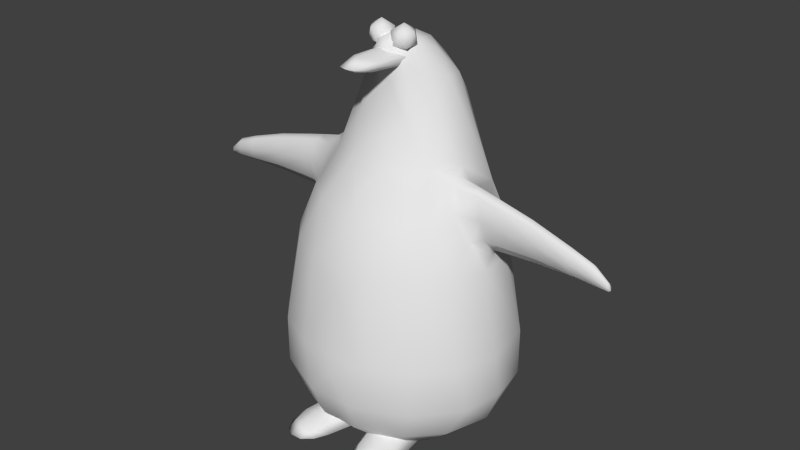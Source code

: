 # Source: penguin.blend  (saved by Blender 2.59.0; exported with 4.5.12 LTS)
import bpy
from mathutils import Matrix  # noqa: F401  (used for matrix-valued properties, if any)

bpy.ops.wm.read_factory_settings(use_empty=True)
scene = bpy.context.scene
scene.name = 'Scene'

# ---- collections
col_collection_1 = bpy.data.collections.new('Collection 1'); scene.collection.children.link(col_collection_1)

# ---- materials (node trees are filled in below, after node groups)
mat_material_001 = bpy.data.materials.new('Material.001')
mat_material_001.alpha_threshold = 0.0
mat_material_001.use_transparent_shadow = False
mat_material_001.roughness = 0.5
mat_material_001.line_color = (0.0, 0.0, 0.0, 1.0)

# ---- material node trees

# ---- world
world_world = bpy.data.worlds.new('World'); scene.world = world_world
world_world.color = (0.05088, 0.05088, 0.05088)
world_world.use_sun_shadow = False
world_world.sun_shadow_jitter_overblur = 0.0
world_world.cycles.sampling_method = 'MANUAL'
world_world.cycles.sample_map_resolution = 256

# ---- meshes
me_cube_004 = bpy.data.meshes.new('Cube.004')
me_cube_004.from_pydata([(0.2462, -0.7622, -0.0001494), (-0.2462, -0.7622, -0.0001491), (0.4002, -0.7269, -0.0001093), (-0.4002, -0.7269, -0.0001089), (0.3309, -0.7658, -0.0001494), (-0.3309, -0.7658, -0.0001491), (0.4501, -0.6302, -0.0001093), (-0.4501, -0.6302, -0.0001089), (0.1711, -0.6967, -0.0001494), (-0.1711, -0.6967, -0.0001491), (0.1256, -0.5989, -0.001052), (-0.1256, -0.5989, -0.001052), (0.02437, -0.09475, -0.0004323), (0.3869, -0.002325, -0.0003698), (0.4586, -0.524, -0.001002), (-2.235e-08, -0.4031, 0.0007792), (0.0, 0.125, 0.0005333), (-0.3607, 0.4987, 0.0007793), (0.5436, 0.2508, 0.0007793), (-0.5663, 0.1015, -1.393e-08), (0.5663, 0.1015, 1.393e-08), (0.5438, -0.04743, 0.0007793), (0.4711, -0.183, 1.393e-08), (-0.361, -0.2955, 0.0007793), (0.361, -0.2955, 0.0007793), (-0.166, -0.39, 0.0007793), (0.166, -0.39, 0.0007793), (-1.118e-08, 0.006571, 2.843), (0.09275, -0.3751, 2.783), (0.06576, -0.286, 2.735), (0.1053, -0.2596, 2.806), (-0.1401, 0.008135, 2.786), (-8.498e-09, 0.006571, 2.676), (-1.49e-08, -0.3632, 2.737), (-0.06576, -0.286, 2.735), (0.06227, -0.4382, 2.786), (0.09719, 0.00796, 2.718), (-0.09719, 0.00796, 2.718), (-1.49e-08, -0.4643, 2.789), (-0.09275, -0.3751, 2.783), (-7.451e-09, -0.3518, 2.837), (-0.1053, -0.2596, 2.806), (0.1301, -0.2402, 2.783), (-0.06019, -0.442, 2.786), (-0.1301, -0.2402, 2.783), (0.1401, 0.008135, 2.786), (-0.4586, -0.524, -0.001001), (-0.3869, -0.002325, -0.0003695), (-0.1793, -0.04898, 0.1309), (0.1793, -0.04898, 0.1309), (-0.2905, -0.5618, 0.1013), (0.2905, -0.5618, 0.1013), (-0.3978, -0.5377, 0.0679), (0.3978, -0.5377, 0.0679), (-0.3118, -0.0192, 0.08974), (0.3118, -0.0192, 0.08974), (-0.1775, -0.5872, 0.06967), (0.1775, -0.5872, 0.06967), (-0.03973, -0.08035, 0.09193), (0.03973, -0.08035, 0.09193), (-0.02437, -0.09475, -0.0004324), (-0.2248, -0.6998, 0.03985), (0.2248, -0.6998, 0.03985), (-0.3895, -0.6548, 0.04054), (0.3895, -0.6548, 0.04054), (-0.3147, -0.6853, 0.07053), (0.3147, -0.6853, 0.07053), (0.3188, 0.02945, 2.451), (-0.3188, 0.02945, 2.451), (0.1899, -0.1047, 2.366), (-0.1899, -0.1047, 2.366), (0.1745, -0.02288, 2.718), (-0.1745, -0.02288, 2.718), (0.8857, 0.02289, 0.7904), (-0.8857, 0.02289, 0.7904), (0.7852, -0.2778, 0.7904), (-0.7852, -0.2778, 0.7904), (0.6847, -0.2275, 1.429), (-0.6847, -0.2275, 1.429), (0.1368, -0.6081, 0.2034), (-0.1368, -0.6081, 0.2034), (0.4912, -0.4593, 0.2045), (-0.4912, -0.4593, 0.2045), (0.5653, -0.5208, 0.7904), (-0.5653, -0.5208, 0.7904), (0.2595, -0.669, 0.7904), (-0.2595, -0.669, 0.7904), (0.2279, -0.5687, 1.43), (-0.2279, -0.5687, 1.43), (0.772, 0.03439, 1.426), (-0.772, 0.03439, 1.426), (0.6907, -0.2467, 0.2045), (-0.6907, -0.2467, 0.2045), (-0.4711, -0.183, -1.393e-08), (-0.5438, -0.04743, 0.0007793), (0.7957, 0.08361, 0.2034), (-0.7957, 0.08361, 0.2034), (0.4937, -0.4392, 1.43), (-0.4937, -0.4392, 1.43), (-0.5436, 0.2508, 0.0007793), (0.7038, 0.4276, 0.2045), (-0.7038, 0.4276, 0.2045), (0.4711, 0.386, 1.393e-08), (-0.4711, 0.386, -1.393e-08), (0.5126, 0.6464, 0.2045), (-0.5126, 0.6464, 0.2045), (0.3607, 0.4987, 0.0007793), (0.1847, 0.03986, 2.815), (-0.1847, 0.03986, 2.815), (0.03186, -0.1227, 2.847), (-0.03186, -0.1227, 2.847), (0.2436, 0.7823, 0.2045), (-0.2436, 0.7823, 0.2045), (0.2175, 0.5746, 1.393e-08), (-0.2175, 0.5746, -1.393e-08), (0.0, 0.6117, 0.0007793), (0.3119, -0.3862, 1.781), (-0.3119, -0.3862, 1.781), (0.509, -0.2382, 1.781), (-0.509, -0.2382, 1.781), (0.5648, 0.7242, 0.7904), (-0.5648, 0.7242, 0.7904), (0.6008, 0.549, 1.413), (-0.6008, 0.549, 1.413), (0.4262, 0.625, 1.684), (-0.4262, 0.625, 1.684), (0.3985, -0.09655, 2.072), (-0.3985, -0.09655, 2.072), (0.1507, -0.2474, 2.084), (-0.1507, -0.2474, 2.084), (0.8283, 0.4125, 0.7929), (-0.8283, 0.4125, 0.7929), (0.7425, 0.3068, 1.422), (-0.7425, 0.3068, 1.422), (0.2497, 0.4763, 2.464), (-0.2497, 0.4763, 2.464), (0.2839, 0.3431, 2.622), (-0.2839, 0.3431, 2.622), (0.0938, 0.4256, 2.71), (-0.0938, 0.4256, 2.71), (0.5458, 0.399, 1.893), (-0.5458, 0.399, 1.893), (0.5069, 0.1079, 2.08), (-0.5069, 0.1079, 2.08), (0.3183, 0.1917, 2.636), (-0.3183, 0.1917, 2.636), (0.03997, 0.5573, 2.487), (-0.03997, 0.5573, 2.487), (0.2136, 0.2054, 2.796), (-0.2136, 0.2054, 2.796), (0.1499, 0.1055, 2.878), (-0.1499, 0.1055, 2.878), (0.4999, 0.7751, 0.4431), (-0.4999, 0.7751, 0.4431), (0.8289, 0.4105, 0.4431), (-0.8289, 0.4105, 0.4431), (0.8855, 0.1015, 0.4447), (-0.8855, 0.1015, 0.4447), (0.8276, -0.2103, 0.4431), (-0.8276, -0.2103, 0.4431), (0.5639, -0.5214, 0.4441), (-0.5639, -0.5214, 0.4441), (0.1742, -0.6943, 0.4431), (-0.1742, -0.6943, 0.4431), (0.1549, 0.6541, 2.053), (-0.1549, 0.6541, 2.053), (0.07143, 0.3029, 2.838), (-0.07143, 0.3029, 2.838), (0.348, 0.8497, 0.81), (-0.348, 0.8497, 0.81), (0.06888, -0.07368, 2.881), (-0.06888, -0.07368, 2.881), (0.1263, 0.8985, 0.8213), (-0.1263, 0.8985, 0.8213), (0.5213, 0.02688, 2.058), (-0.5213, 0.02688, 2.058), (0.6102, 0.09984, 1.958), (-0.6102, 0.09984, 1.958), (0.5516, -0.0407, 2.002), (-0.5516, -0.0407, 2.002), (1.686, 0.06484, 1.6), (-1.686, 0.06484, 1.6), (1.674, 0.08803, 1.615), (-1.674, 0.08803, 1.615), (1.674, 0.08753, 1.588), (-1.674, 0.08753, 1.588), (1.674, 0.05231, 1.595), (-1.674, 0.05231, 1.595), (1.672, 0.04233, 1.62), (-1.672, 0.04233, 1.62), (1.674, 0.07373, 1.579), (-1.674, 0.07373, 1.579), (1.672, 0.04563, 1.645), (-1.672, 0.04563, 1.645), (1.672, 0.05793, 1.652), (-1.672, 0.05793, 1.652), (1.673, 0.07121, 1.639), (-1.673, 0.07121, 1.639), (0.7711, 0.1107, 1.509), (-0.7711, 0.1107, 1.509), (0.7263, 0.2013, 1.561), (-0.7263, 0.2013, 1.561), (0.6621, -0.003998, 1.612), (-0.6621, -0.003998, 1.612), (0.6743, 0.1923, 1.769), (-0.6743, 0.1923, 1.769), (0.6908, 0.3635, 1.561), (-0.6908, 0.3635, 1.561), (0.6274, 0.3854, 1.769), (-0.6274, 0.3854, 1.769), (1.863e-09, -0.0888, 2.9), (-6.054e-09, -0.03005, 2.92), (1.49e-08, 0.1632, 2.918), (3.725e-09, 0.1631, 2.918), (-1.118e-08, -0.1245, 2.846), (0.0, 0.3124, 2.821), (0.0, -0.5991, 0.2037), (7.451e-09, 0.5513, 2.484), (5.588e-09, -0.08501, 2.689), (1.49e-08, -0.2359, 2.084), (3.725e-09, -0.1899, 2.223), (-2.98e-08, -0.6906, 0.7904), (0.0, -0.6164, 1.253), (-1.49e-08, -0.5879, 1.43), (-7.451e-09, -0.4906, 1.69), (-7.451e-09, -0.3793, 1.903), (2.98e-08, 0.8059, 0.2045), (1.63e-09, -0.01328, 2.924), (0.0, 0.6959, 1.931), (2.98e-08, 0.4191, 2.708), (-3.725e-08, -0.4443, 1.789), (2.98e-08, 0.9075, 0.8347), (-4.47e-08, -0.6851, 0.4434), (1.49e-08, 0.909, 0.4631), (-2.98e-08, -0.6977, 0.6501), (0.5807, -0.05884, 1.811), (-0.5807, -0.05884, 1.811), (1.129, 0.1387, 1.742), (-1.129, 0.1387, 1.742), (0.8488, 0.161, 1.772), (-0.8488, 0.161, 1.772), (0.8673, 0.1589, 1.616), (-0.8673, 0.1589, 1.616), (1.138, 0.1371, 1.622), (-1.138, 0.1371, 1.622), (1.127, 0.02493, 1.651), (-1.127, 0.02493, 1.651), (0.8445, 0.01291, 1.654), (-0.8445, 0.01291, 1.654), (0.8156, -0.02846, 1.804), (-0.8156, -0.02846, 1.804), (1.114, -0.006855, 1.766), (-1.114, -0.006854, 1.766), (1.138, 0.09316, 1.58), (-1.138, 0.09316, 1.58), (0.8686, 0.1017, 1.562), (-0.8686, 0.1017, 1.562), (0.8053, -0.01477, 1.948), (-0.8053, -0.01477, 1.948), (1.109, 0.003662, 1.877), (-1.109, 0.003662, 1.877), (1.11, 0.04283, 1.908), (-1.11, 0.04283, 1.908), (0.8059, 0.0362, 1.988), (-0.8059, 0.0362, 1.988), (0.8261, 0.09124, 1.915), (-0.8261, 0.09124, 1.915), (1.119, 0.08513, 1.852), (-1.119, 0.08513, 1.852), (1.4, 0.003662, 1.791), (-1.4, 0.003662, 1.791), (1.4, 0.04283, 1.813), (-1.4, 0.04283, 1.813), (1.416, 0.1371, 1.61), (-1.416, 0.1371, 1.61), (1.416, 0.09316, 1.581), (-1.416, 0.09316, 1.581), (1.405, 0.08513, 1.773), (-1.405, 0.08513, 1.773), (1.411, 0.1387, 1.695), (-1.411, 0.1387, 1.695), (1.402, -0.006855, 1.713), (-1.402, -0.006854, 1.713), (1.41, 0.02493, 1.631), (-1.41, 0.02494, 1.631), (1.569, 0.1191, 1.661), (-1.569, 0.1191, 1.661), (1.571, 0.118, 1.598), (-1.571, 0.118, 1.598), (1.569, 0.0355, 1.614), (-1.569, 0.0355, 1.614), (1.566, 0.01214, 1.674), (-1.566, 0.01214, 1.674), (1.571, 0.08566, 1.577), (-1.571, 0.08566, 1.577), (1.565, 0.01987, 1.731), (-1.565, 0.01987, 1.731), (1.565, 0.04866, 1.747), (-1.565, 0.04866, 1.747), (1.567, 0.07975, 1.718), (-1.567, 0.07975, 1.718), (0.6987, 0.0354, 2.014), (-0.6987, 0.0354, 2.014), (0.72, -0.01653, 1.971), (-0.72, -0.01653, 1.971), (0.7951, 0.1028, 1.555), (-0.7951, 0.1028, 1.555), (0.824, 0.1704, 1.596), (-0.824, 0.1704, 1.596), (0.7628, 0.1638, 1.772), (-0.7628, 0.1638, 1.772), (0.7301, 0.09198, 1.936), (-0.7301, 0.09198, 1.936), (0.7612, -0.02985, 1.804), (-0.7612, -0.02985, 1.804), (0.7781, 0.01178, 1.651), (-0.7781, 0.01178, 1.651), (-7.451e-09, -0.1196, 2.365), (0.09297, -2.608e-08, 2.802), (-0.09297, 1.49e-08, 2.802), (0.1629, 0.05082, 2.855), (0.06625, -0.08224, 2.855), (-0.06625, 0.08224, 2.855), (0.006503, -3.865e-08, 2.855), (-0.006503, -2.177e-08, 2.855), (0.06625, 0.08224, 2.855), (-0.06625, -0.08224, 2.855), (0.1629, -0.05082, 2.855), (-0.1629, -0.05082, 2.855), (-0.1629, 0.05082, 2.855), (-0.1197, 0.08224, 2.942), (-0.02302, 0.05082, 2.942), (0.02302, -0.05082, 2.942), (0.02302, 0.05082, 2.942), (-0.02302, -0.05082, 2.942), (0.1197, -0.08224, 2.942), (0.1197, 0.08224, 2.942), (-0.1197, -0.08224, 2.942), (0.1794, -1.49e-08, 2.942), (-0.1794, 3.725e-09, 2.942), (0.09297, -2.608e-08, 2.995), (-0.09297, 1.49e-08, 2.995)], [], [(8, 6, 4), (6, 2, 4), (4, 0, 8), (14, 6, 8, 10), (14, 10, 60, 13), (9, 1, 5), (9, 5, 7), (7, 5, 3), (46, 11, 9, 7), (46, 47, 12, 11), (25, 16, 15), (16, 26, 15), (16, 99, 103), (18, 16, 102), (16, 94, 19), (21, 16, 20), (16, 19, 99), (20, 16, 18), (16, 103, 17), (102, 16, 106), (16, 114, 115), (113, 16, 115), (16, 17, 114), (106, 16, 113), (16, 23, 93), (24, 16, 22), (16, 93, 94), (22, 16, 21), (16, 25, 23), (26, 16, 24), (27, 41, 40), (27, 31, 41), (27, 30, 45), (27, 40, 30), (32, 34, 37), (32, 33, 34), (29, 32, 36), (29, 33, 32), (41, 39, 43), (34, 44, 37), (36, 42, 29), (43, 38, 40), (28, 29, 42), (41, 43, 40), (34, 43, 39), (31, 44, 41), (40, 35, 30), (42, 45, 30), (35, 28, 30), (44, 31, 37), (45, 42, 36), (28, 35, 29), (44, 39, 41), (38, 35, 40), (28, 42, 30), (33, 43, 34), (34, 39, 44), (35, 33, 29), (33, 38, 43), (33, 35, 38), (48, 54, 52, 50), (53, 55, 49, 51), (46, 52, 54, 47), (55, 53, 14, 13), (48, 50, 56, 58), (57, 51, 49, 59), (58, 56, 11, 12), (10, 57, 59, 60), (11, 56, 61, 9), (62, 57, 10, 8), (56, 50, 65, 61), (66, 51, 57, 62), (52, 46, 7, 63), (6, 14, 53, 64), (50, 52, 63, 65), (64, 53, 51, 66), (65, 63, 3, 5), (2, 64, 66, 4), (63, 7, 3), (2, 6, 64), (61, 65, 5, 1), (62, 0, 4, 66), (9, 61, 1), (0, 62, 8), (67, 71, 69), (72, 68, 70), (73, 77, 75), (78, 74, 76), (26, 81, 79), (82, 25, 80), (26, 24, 81), (23, 25, 82), (83, 87, 85), (88, 84, 86), (73, 89, 77), (90, 74, 78), (24, 91, 81), (92, 23, 82), (24, 22, 91), (93, 23, 92), (22, 21, 91), (94, 93, 92), (21, 95, 91), (96, 94, 92), (75, 77, 97), (78, 76, 98), (21, 20, 95), (19, 94, 96), (20, 18, 95), (99, 19, 96), (18, 100, 95), (101, 99, 96), (18, 102, 100), (103, 99, 101), (102, 104, 100), (105, 103, 101), (102, 106, 104), (17, 103, 105), (107, 109, 71), (110, 108, 72), (75, 97, 83), (98, 76, 84), (106, 111, 104), (112, 17, 105), (106, 113, 111), (114, 17, 112), (113, 115, 111), (115, 114, 112), (97, 118, 116), (119, 98, 117), (120, 124, 122), (125, 121, 123), (126, 69, 128), (70, 127, 129), (130, 132, 89), (133, 131, 90), (130, 89, 73), (90, 131, 74), (83, 97, 87), (98, 84, 88), (69, 126, 67), (127, 70, 68), (134, 138, 136), (139, 135, 137), (140, 144, 142), (145, 141, 143), (146, 138, 134), (139, 147, 135), (148, 150, 107), (151, 149, 108), (130, 122, 132), (123, 131, 133), (111, 152, 104), (153, 112, 105), (124, 134, 136), (135, 125, 137), (104, 154, 100), (155, 105, 101), (104, 152, 154), (153, 105, 155), (100, 154, 95), (155, 101, 96), (95, 154, 156), (155, 96, 157), (122, 124, 140), (125, 123, 141), (95, 156, 158), (157, 96, 159), (95, 158, 91), (159, 96, 92), (91, 160, 81), (161, 92, 82), (91, 158, 160), (159, 92, 161), (140, 136, 144), (137, 141, 145), (81, 162, 79), (163, 82, 80), (81, 160, 162), (161, 82, 163), (144, 107, 71), (108, 145, 72), (126, 142, 67), (143, 127, 68), (160, 85, 162), (86, 161, 163), (160, 83, 85), (84, 161, 86), (144, 148, 107), (149, 145, 108), (158, 83, 160), (84, 159, 161), (158, 75, 83), (76, 159, 84), (120, 122, 130), (123, 121, 131), (158, 73, 75), (74, 159, 76), (156, 73, 158), (74, 157, 159), (97, 116, 87), (117, 98, 88), (154, 73, 156), (74, 155, 157), (154, 130, 73), (131, 155, 74), (164, 134, 124), (135, 165, 125), (152, 130, 154), (131, 153, 155), (152, 120, 130), (121, 153, 131), (144, 71, 67), (72, 145, 68), (109, 218, 71), (218, 110, 72), (166, 150, 148), (151, 167, 149), (152, 168, 120), (169, 153, 121), (150, 170, 107), (171, 151, 108), (164, 146, 134), (147, 165, 135), (136, 148, 144), (149, 137, 145), (142, 144, 67), (145, 143, 68), (107, 170, 109), (171, 108, 110), (118, 128, 116), (129, 119, 117), (168, 164, 124), (165, 169, 125), (77, 118, 97), (119, 78, 98), (69, 71, 218), (72, 70, 218), (118, 126, 128), (127, 119, 129), (124, 136, 140), (137, 125, 141), (172, 164, 168), (165, 173, 169), (138, 148, 136), (149, 139, 137), (138, 166, 148), (167, 139, 149), (168, 124, 120), (125, 169, 121), (174, 176, 142), (177, 175, 143), (174, 126, 178), (127, 175, 179), (142, 126, 174), (127, 143, 175), (180, 184, 182), (185, 181, 183), (180, 188, 186), (189, 181, 187), (180, 186, 190), (187, 181, 191), (180, 192, 188), (193, 181, 189), (180, 196, 194), (197, 181, 195), (180, 182, 196), (183, 181, 197), (180, 190, 184), (191, 181, 185), (180, 194, 192), (195, 181, 193), (198, 132, 200), (133, 199, 201), (198, 89, 132), (90, 199, 133), (202, 89, 198), (90, 203, 199), (202, 77, 89), (78, 203, 90), (204, 140, 176), (141, 205, 177), (176, 140, 142), (141, 177, 143), (200, 132, 206), (133, 201, 207), (132, 122, 206), (123, 133, 207), (208, 140, 204), (141, 209, 205), (170, 211, 210), (211, 171, 210), (215, 212, 166), (212, 215, 167), (128, 220, 219), (220, 129, 219), (85, 222, 221), (222, 86, 221), (87, 224, 223), (224, 88, 223), (128, 219, 225), (219, 129, 225), (226, 233, 111), (233, 226, 112), (213, 227, 150), (227, 213, 151), (231, 172, 233), (173, 231, 233), (162, 234, 232), (234, 163, 232), (235, 118, 77, 202), (78, 119, 236, 203), (178, 126, 118, 235), (119, 127, 179, 236), (237, 243, 241, 239), (242, 244, 238, 240), (245, 251, 249, 247), (250, 252, 246, 248), (253, 245, 247, 255), (248, 246, 254, 256), (251, 259, 257, 249), (258, 260, 252, 250), (261, 267, 265, 263), (266, 268, 262, 264), (267, 237, 239, 265), (240, 238, 268, 266), (243, 253, 255, 241), (256, 254, 244, 242), (259, 261, 263, 257), (264, 262, 260, 258), (269, 271, 261, 259), (262, 272, 270, 260), (273, 275, 253, 243), (254, 276, 274, 244), (277, 279, 237, 267), (238, 280, 278, 268), (271, 277, 267, 261), (268, 278, 272, 262), (281, 269, 259, 251), (260, 270, 282, 252), (275, 283, 245, 253), (246, 284, 276, 254), (283, 281, 251, 245), (252, 282, 284, 246), (279, 273, 243, 237), (244, 274, 280, 238), (285, 287, 273, 279), (274, 288, 286, 280), (289, 291, 281, 283), (282, 292, 290, 284), (293, 289, 283, 275), (284, 290, 294, 276), (291, 295, 269, 281), (270, 296, 292, 282), (297, 299, 277, 271), (278, 300, 298, 272), (299, 285, 279, 277), (280, 286, 300, 278), (287, 293, 275, 273), (276, 294, 288, 274), (295, 297, 271, 269), (272, 298, 296, 270), (192, 194, 297, 295), (298, 195, 193, 296), (184, 190, 293, 287), (294, 191, 185, 288), (196, 182, 285, 299), (286, 183, 197, 300), (194, 196, 299, 297), (300, 197, 195, 298), (188, 192, 295, 291), (296, 193, 189, 292), (190, 186, 289, 293), (290, 187, 191, 294), (186, 188, 291, 289), (292, 189, 187, 290), (182, 184, 287, 285), (288, 185, 183, 286), (301, 174, 178, 303), (179, 175, 302, 304), (263, 301, 303, 257), (304, 302, 264, 258), (305, 198, 200, 307), (201, 199, 306, 308), (255, 305, 307, 241), (308, 306, 256, 242), (309, 204, 176, 311), (177, 205, 310, 312), (239, 309, 311, 265), (312, 310, 240, 266), (311, 176, 174, 301), (175, 177, 312, 302), (265, 311, 301, 263), (302, 312, 266, 264), (303, 178, 235, 313), (236, 179, 304, 314), (257, 303, 313, 249), (314, 304, 258, 250), (315, 202, 198, 305), (199, 203, 316, 306), (247, 315, 305, 255), (306, 316, 248, 256), (313, 235, 202, 315), (203, 236, 314, 316), (249, 313, 315, 247), (316, 314, 250, 248), (307, 200, 204, 309), (205, 201, 308, 310), (241, 307, 309, 239), (310, 308, 242, 240), (208, 204, 200, 206), (201, 205, 209, 207), (208, 206, 122, 140), (123, 207, 209, 141), (26, 79, 216, 15), (216, 80, 25, 15), (164, 228, 217, 146), (217, 228, 165, 147), (172, 231, 228, 164), (228, 231, 173, 165), (210, 214, 109, 170), (110, 214, 210, 171), (150, 227, 211, 170), (211, 227, 151, 171), (152, 111, 233), (233, 112, 153), (233, 168, 152), (169, 233, 153), (150, 166, 212, 213), (212, 167, 151, 213), (168, 233, 172), (233, 169, 173), (138, 229, 215, 166), (215, 229, 139, 167), (162, 232, 216, 79), (216, 232, 163, 80), (218, 317, 69), (70, 317, 218), (115, 226, 111), (112, 226, 115), (85, 221, 234, 162), (234, 221, 86, 163), (69, 317, 220, 128), (220, 317, 70, 129), (87, 223, 222, 85), (222, 223, 88, 86), (116, 230, 224, 87), (224, 230, 117, 88), (138, 146, 217, 229), (217, 147, 139, 229), (128, 225, 230, 116), (230, 225, 129, 117), (218, 109, 214), (110, 218, 214), (325, 320, 318), (327, 321, 318), (329, 322, 319), (326, 328, 319), (320, 327, 318), (328, 329, 319), (322, 324, 319), (324, 326, 319), (321, 323, 318), (323, 325, 318), (338, 327, 320), (328, 339, 329), (325, 336, 320), (335, 321, 327), (326, 337, 328), (332, 323, 321), (331, 324, 322), (333, 325, 323), (334, 326, 324), (329, 330, 322), (337, 339, 328), (333, 336, 325), (330, 331, 322), (332, 333, 323), (331, 334, 324), (335, 332, 321), (334, 337, 326), (338, 335, 327), (336, 338, 320), (339, 330, 329), (341, 330, 339), (337, 341, 339), (333, 340, 336), (340, 332, 335), (332, 340, 333), (331, 341, 334), (341, 337, 334), (330, 341, 331), (338, 340, 335), (340, 338, 336)])
me_cube_004.polygons.foreach_set('use_smooth', [True] * 494)
_uv = me_cube_004.uv_layers.new(name='UVTex')
_uv.uv.foreach_set('vector', [0.5491, 0.08181, 0.627, 0.08182, 0.5937, 0.08181, 0.627, 0.08182, 0.613, 0.08182, 0.5937, 0.08181, 0.5937, 0.08181, 0.57, 0.08181, 0.5491, 0.08181, 0.6294, 0.08157, 0.627, 0.08182, 0.5491, 0.08181, 0.5363, 0.08156, 0.6294, 0.08157, 0.5363, 0.08156, 0.4944, 0.08173, 0.6093, 0.08175, 0.4535, 0.08181, 0.4325, 0.08181, 0.4088, 0.08181, 0.4535, 0.08181, 0.4088, 0.08181, 0.3755, 0.08182, 0.3755, 0.08182, 0.4088, 0.08181, 0.3895, 0.08182, 0.3732, 0.08157, 0.4662, 0.08156, 0.4535, 0.08181, 0.3755, 0.08182, 0.3732, 0.08157, 0.3932, 0.08175, 0.5081, 0.08173, 0.4662, 0.08156, 0.4549, 0.08207, 0.5013, 0.082, 0.5013, 0.08207, 0.5013, 0.082, 0.5476, 0.08207, 0.5013, 0.08207, 0.5013, 0.082, 0.3494, 0.08207, 0.3697, 0.08185, 0.6531, 0.08207, 0.5013, 0.082, 0.6328, 0.08185, 0.5013, 0.082, 0.3494, 0.08207, 0.3431, 0.08185, 0.6531, 0.08207, 0.5013, 0.082, 0.6594, 0.08185, 0.5013, 0.082, 0.3431, 0.08185, 0.3494, 0.08207, 0.6594, 0.08185, 0.5013, 0.082, 0.6531, 0.08207, 0.5013, 0.082, 0.3697, 0.08185, 0.4005, 0.08207, 0.6328, 0.08185, 0.5013, 0.082, 0.602, 0.08207, 0.5013, 0.082, 0.4405, 0.08185, 0.5013, 0.08207, 0.562, 0.08185, 0.5013, 0.082, 0.5013, 0.08207, 0.5013, 0.082, 0.4005, 0.08207, 0.4405, 0.08185, 0.602, 0.08207, 0.5013, 0.082, 0.562, 0.08185, 0.5013, 0.082, 0.4004, 0.08207, 0.3697, 0.08185, 0.6021, 0.08207, 0.5013, 0.082, 0.6328, 0.08185, 0.5013, 0.082, 0.3697, 0.08185, 0.3494, 0.08207, 0.6328, 0.08185, 0.5013, 0.082, 0.6531, 0.08207, 0.5013, 0.082, 0.4549, 0.08207, 0.4004, 0.08207, 0.5476, 0.08207, 0.5013, 0.082, 0.6021, 0.08207, 0.5013, 0.8759, 0.4718, 0.8657, 0.5013, 0.8742, 0.5013, 0.8759, 0.4621, 0.8601, 0.4718, 0.8657, 0.5013, 0.8759, 0.5307, 0.8657, 0.5404, 0.8601, 0.5013, 0.8759, 0.5013, 0.8742, 0.5307, 0.8657, 0.5013, 0.8292, 0.4829, 0.8458, 0.4741, 0.8411, 0.5013, 0.8292, 0.5013, 0.8464, 0.4829, 0.8458, 0.5196, 0.8458, 0.5013, 0.8292, 0.5284, 0.8411, 0.5196, 0.8458, 0.5013, 0.8464, 0.5013, 0.8292, 0.4718, 0.8657, 0.4753, 0.8591, 0.4844, 0.8601, 0.4829, 0.8458, 0.4649, 0.8591, 0.4741, 0.8411, 0.5284, 0.8411, 0.5376, 0.8591, 0.5196, 0.8458, 0.4844, 0.8601, 0.5013, 0.8609, 0.5013, 0.8742, 0.5272, 0.8591, 0.5196, 0.8458, 0.5376, 0.8591, 0.4718, 0.8657, 0.4844, 0.8601, 0.5013, 0.8742, 0.4829, 0.8458, 0.4844, 0.8601, 0.4753, 0.8591, 0.4621, 0.8601, 0.4649, 0.8591, 0.4718, 0.8657, 0.5013, 0.8742, 0.5186, 0.8602, 0.5307, 0.8657, 0.5376, 0.8591, 0.5404, 0.8601, 0.5307, 0.8657, 0.5186, 0.8602, 0.5272, 0.8591, 0.5307, 0.8657, 0.4649, 0.8591, 0.4621, 0.8601, 0.4741, 0.8411, 0.5404, 0.8601, 0.5376, 0.8591, 0.5284, 0.8411, 0.5272, 0.8591, 0.5186, 0.8602, 0.5196, 0.8458, 0.4649, 0.8591, 0.4753, 0.8591, 0.4718, 0.8657, 0.5013, 0.8609, 0.5186, 0.8602, 0.5013, 0.8742, 0.5272, 0.8591, 0.5376, 0.8591, 0.5307, 0.8657, 0.5013, 0.8464, 0.4844, 0.8601, 0.4829, 0.8458, 0.4829, 0.8458, 0.4753, 0.8591, 0.4649, 0.8591, 0.5186, 0.8602, 0.5013, 0.8464, 0.5196, 0.8458, 0.5013, 0.8464, 0.5013, 0.8609, 0.4844, 0.8601, 0.5013, 0.8464, 0.5186, 0.8602, 0.5013, 0.8609, 0.4512, 0.1184, 0.4142, 0.1069, 0.3901, 0.1008, 0.4201, 0.1101, 0.6124, 0.1008, 0.5883, 0.1069, 0.5513, 0.1184, 0.5824, 0.1101, 0.3732, 0.08157, 0.3901, 0.1008, 0.4142, 0.1069, 0.3932, 0.08175, 0.5883, 0.1069, 0.6124, 0.1008, 0.6294, 0.08157, 0.6093, 0.08175, 0.4512, 0.1184, 0.4201, 0.1101, 0.4517, 0.1013, 0.4902, 0.1075, 0.5508, 0.1013, 0.5824, 0.1101, 0.5513, 0.1184, 0.5123, 0.1075, 0.4902, 0.1075, 0.4517, 0.1013, 0.4662, 0.08156, 0.5081, 0.08173, 0.5363, 0.08156, 0.5508, 0.1013, 0.5123, 0.1075, 0.4944, 0.08173, 0.4662, 0.08156, 0.4517, 0.1013, 0.4385, 0.09298, 0.4535, 0.08181, 0.564, 0.09298, 0.5508, 0.1013, 0.5363, 0.08156, 0.5491, 0.08181, 0.4517, 0.1013, 0.4201, 0.1101, 0.4134, 0.1016, 0.4385, 0.09298, 0.5892, 0.1016, 0.5824, 0.1101, 0.5508, 0.1013, 0.564, 0.09298, 0.3901, 0.1008, 0.3732, 0.08157, 0.3755, 0.08182, 0.3925, 0.09317, 0.627, 0.08182, 0.6294, 0.08157, 0.6124, 0.1008, 0.61, 0.09317, 0.4201, 0.1101, 0.3901, 0.1008, 0.3925, 0.09317, 0.4134, 0.1016, 0.61, 0.09317, 0.6124, 0.1008, 0.5824, 0.1101, 0.5892, 0.1016, 0.4134, 0.1016, 0.3925, 0.09317, 0.3895, 0.08182, 0.4088, 0.08181, 0.613, 0.08182, 0.61, 0.09317, 0.5892, 0.1016, 0.5937, 0.08181, 0.3925, 0.09317, 0.3755, 0.08182, 0.3895, 0.08182, 0.613, 0.08182, 0.627, 0.08182, 0.61, 0.09317, 0.4385, 0.09298, 0.4134, 0.1016, 0.4088, 0.08181, 0.4325, 0.08181, 0.564, 0.09298, 0.57, 0.08181, 0.5937, 0.08181, 0.5892, 0.1016, 0.4535, 0.08181, 0.4385, 0.09298, 0.4325, 0.08181, 0.57, 0.08181, 0.564, 0.09298, 0.5491, 0.08181, 0.5903, 0.7665, 0.55, 0.8412, 0.5543, 0.7428, 0.4525, 0.8412, 0.4122, 0.7665, 0.4482, 0.7428, 0.7486, 0.3026, 0.6925, 0.4809, 0.7206, 0.3026, 0.31, 0.4809, 0.2539, 0.3026, 0.2819, 0.3026, 0.5476, 0.08207, 0.6385, 0.139, 0.5395, 0.1387, 0.3641, 0.139, 0.4549, 0.08207, 0.463, 0.1387, 0.5476, 0.08207, 0.6021, 0.08207, 0.6385, 0.139, 0.4004, 0.08207, 0.4549, 0.08207, 0.3641, 0.139, 0.6591, 0.3026, 0.5649, 0.4813, 0.5737, 0.3026, 0.4376, 0.4813, 0.3434, 0.3026, 0.4288, 0.3026, 0.7486, 0.3026, 0.7169, 0.4802, 0.6925, 0.4809, 0.2856, 0.4802, 0.2539, 0.3026, 0.31, 0.4809, 0.6021, 0.08207, 0.6942, 0.139, 0.6385, 0.139, 0.3083, 0.139, 0.4004, 0.08207, 0.3641, 0.139, 0.6021, 0.08207, 0.6328, 0.08185, 0.6942, 0.139, 0.3697, 0.08185, 0.4004, 0.08207, 0.3083, 0.139, 0.6328, 0.08185, 0.6531, 0.08207, 0.6942, 0.139, 0.3494, 0.08207, 0.3697, 0.08185, 0.3083, 0.139, 0.6531, 0.08207, 0.7235, 0.1387, 0.6942, 0.139, 0.279, 0.1387, 0.3494, 0.08207, 0.3083, 0.139, 0.7206, 0.3026, 0.6925, 0.4809, 0.6391, 0.4812, 0.31, 0.4809, 0.2819, 0.3026, 0.3634, 0.4812, 0.6531, 0.08207, 0.6594, 0.08185, 0.7235, 0.1387, 0.3431, 0.08185, 0.3494, 0.08207, 0.279, 0.1387, 0.6594, 0.08185, 0.6531, 0.08207, 0.7235, 0.1387, 0.3494, 0.08207, 0.3431, 0.08185, 0.279, 0.1387, 0.6531, 0.08207, 0.6978, 0.139, 0.7235, 0.1387, 0.3047, 0.139, 0.3494, 0.08207, 0.279, 0.1387, 0.6531, 0.08207, 0.6328, 0.08185, 0.6978, 0.139, 0.3697, 0.08185, 0.3494, 0.08207, 0.3047, 0.139, 0.6328, 0.08185, 0.6444, 0.139, 0.6978, 0.139, 0.3581, 0.139, 0.3697, 0.08185, 0.3047, 0.139, 0.6328, 0.08185, 0.602, 0.08207, 0.6444, 0.139, 0.4005, 0.08207, 0.3697, 0.08185, 0.3581, 0.139, 0.5528, 0.8681, 0.5102, 0.877, 0.55, 0.8412, 0.4924, 0.877, 0.4497, 0.8681, 0.4525, 0.8412, 0.7206, 0.3026, 0.6391, 0.4812, 0.6591, 0.3026, 0.3634, 0.4812, 0.2819, 0.3026, 0.3434, 0.3026, 0.602, 0.08207, 0.5693, 0.139, 0.6444, 0.139, 0.4332, 0.139, 0.4005, 0.08207, 0.3581, 0.139, 0.602, 0.08207, 0.562, 0.08185, 0.5693, 0.139, 0.4405, 0.08185, 0.4005, 0.08207, 0.4332, 0.139, 0.562, 0.08185, 0.5013, 0.08207, 0.5693, 0.139, 0.5013, 0.08207, 0.4405, 0.08185, 0.4332, 0.139, 0.6391, 0.4812, 0.6434, 0.5794, 0.5884, 0.5792, 0.3591, 0.5794, 0.3634, 0.4812, 0.4141, 0.5792, 0.659, 0.3026, 0.6203, 0.5521, 0.6691, 0.4766, 0.3822, 0.5521, 0.3435, 0.3026, 0.3334, 0.4766, 0.6126, 0.6605, 0.5543, 0.7428, 0.5433, 0.664, 0.4482, 0.7428, 0.39, 0.6605, 0.4592, 0.664, 0.7326, 0.3033, 0.7087, 0.479, 0.7169, 0.4802, 0.2939, 0.479, 0.2699, 0.3033, 0.2856, 0.4802, 0.7326, 0.3033, 0.7169, 0.4802, 0.7486, 0.3026, 0.2856, 0.4802, 0.2699, 0.3033, 0.2539, 0.3026, 0.6591, 0.3026, 0.6391, 0.4812, 0.5649, 0.4813, 0.3634, 0.4812, 0.3434, 0.3026, 0.4376, 0.4813, 0.5543, 0.7428, 0.6126, 0.6605, 0.5903, 0.7665, 0.39, 0.6605, 0.4482, 0.7428, 0.4122, 0.7665, 0.571, 0.7701, 0.5275, 0.8389, 0.5806, 0.8142, 0.4751, 0.8389, 0.4315, 0.7701, 0.422, 0.8142, 0.6537, 0.6107, 0.5902, 0.818, 0.6428, 0.6629, 0.4124, 0.818, 0.3488, 0.6107, 0.3597, 0.6629, 0.5124, 0.7766, 0.5275, 0.8389, 0.571, 0.7701, 0.4751, 0.8389, 0.4901, 0.7766, 0.4315, 0.7701, 0.5609, 0.8627, 0.5431, 0.8857, 0.5528, 0.8681, 0.4594, 0.8857, 0.4416, 0.8627, 0.4497, 0.8681, 0.7326, 0.3033, 0.6691, 0.4766, 0.7087, 0.479, 0.3334, 0.4766, 0.2699, 0.3033, 0.2939, 0.479, 0.5693, 0.139, 0.6409, 0.2056, 0.6444, 0.139, 0.3616, 0.2056, 0.4332, 0.139, 0.3581, 0.139, 0.6203, 0.5521, 0.571, 0.7701, 0.5806, 0.8142, 0.4315, 0.7701, 0.3822, 0.5521, 0.422, 0.8142, 0.6444, 0.139, 0.7328, 0.2056, 0.6978, 0.139, 0.2697, 0.2056, 0.3581, 0.139, 0.3047, 0.139, 0.6444, 0.139, 0.6409, 0.2056, 0.7328, 0.2056, 0.3616, 0.2056, 0.3581, 0.139, 0.2697, 0.2056, 0.6978, 0.139, 0.7328, 0.2056, 0.7235, 0.1387, 0.2697, 0.2056, 0.3047, 0.139, 0.279, 0.1387, 0.7235, 0.1387, 0.7328, 0.2056, 0.7486, 0.2061, 0.2697, 0.2056, 0.279, 0.1387, 0.2539, 0.2061, 0.6691, 0.4766, 0.6203, 0.5521, 0.6537, 0.6107, 0.3822, 0.5521, 0.3334, 0.4766, 0.3488, 0.6107, 0.7235, 0.1387, 0.7486, 0.2061, 0.7324, 0.2056, 0.2539, 0.2061, 0.279, 0.1387, 0.2701, 0.2056, 0.7235, 0.1387, 0.7324, 0.2056, 0.6942, 0.139, 0.2701, 0.2056, 0.279, 0.1387, 0.3083, 0.139, 0.6942, 0.139, 0.6588, 0.2059, 0.6385, 0.139, 0.3437, 0.2059, 0.3083, 0.139, 0.3641, 0.139, 0.6942, 0.139, 0.7324, 0.2056, 0.6588, 0.2059, 0.2701, 0.2056, 0.3083, 0.139, 0.3437, 0.2059, 0.6537, 0.6107, 0.5806, 0.8142, 0.5902, 0.818, 0.422, 0.8142, 0.3488, 0.6107, 0.4124, 0.818, 0.6385, 0.139, 0.5499, 0.2056, 0.5395, 0.1387, 0.4526, 0.2056, 0.3641, 0.139, 0.463, 0.1387, 0.6385, 0.139, 0.6588, 0.2059, 0.5499, 0.2056, 0.3437, 0.2059, 0.3641, 0.139, 0.4526, 0.2056, 0.5902, 0.818, 0.5528, 0.8681, 0.55, 0.8412, 0.4497, 0.8681, 0.4124, 0.818, 0.4525, 0.8412, 0.6126, 0.6605, 0.6428, 0.6629, 0.5903, 0.7665, 0.3597, 0.6629, 0.39, 0.6605, 0.4122, 0.7665, 0.6588, 0.2059, 0.5737, 0.3026, 0.5499, 0.2056, 0.4288, 0.3026, 0.3437, 0.2059, 0.4526, 0.2056, 0.6588, 0.2059, 0.6591, 0.3026, 0.5737, 0.3026, 0.3434, 0.3026, 0.3437, 0.2059, 0.4288, 0.3026, 0.5902, 0.818, 0.5609, 0.8627, 0.5528, 0.8681, 0.4416, 0.8627, 0.4124, 0.818, 0.4497, 0.8681, 0.7324, 0.2056, 0.6591, 0.3026, 0.6588, 0.2059, 0.3434, 0.3026, 0.2701, 0.2056, 0.3437, 0.2059, 0.7324, 0.2056, 0.7206, 0.3026, 0.6591, 0.3026, 0.2819, 0.3026, 0.2701, 0.2056, 0.3434, 0.3026, 0.659, 0.3026, 0.6691, 0.4766, 0.7326, 0.3033, 0.3334, 0.4766, 0.3435, 0.3026, 0.2699, 0.3033, 0.7324, 0.2056, 0.7486, 0.3026, 0.7206, 0.3026, 0.2539, 0.3026, 0.2701, 0.2056, 0.2819, 0.3026, 0.7486, 0.2061, 0.7486, 0.3026, 0.7324, 0.2056, 0.2539, 0.3026, 0.2539, 0.2061, 0.2701, 0.2056, 0.6391, 0.4812, 0.5884, 0.5792, 0.5649, 0.4813, 0.4141, 0.5792, 0.3634, 0.4812, 0.4376, 0.4813, 0.7328, 0.2056, 0.7486, 0.3026, 0.7486, 0.2061, 0.2539, 0.3026, 0.2697, 0.2056, 0.2539, 0.2061, 0.7328, 0.2056, 0.7326, 0.3033, 0.7486, 0.3026, 0.2699, 0.3033, 0.2697, 0.2056, 0.2539, 0.3026, 0.5445, 0.6552, 0.571, 0.7701, 0.6203, 0.5521, 0.4315, 0.7701, 0.458, 0.6552, 0.3822, 0.5521, 0.6409, 0.2056, 0.7326, 0.3033, 0.7328, 0.2056, 0.2699, 0.3033, 0.3616, 0.2056, 0.2697, 0.2056, 0.6409, 0.2056, 0.659, 0.3026, 0.7326, 0.3033, 0.3435, 0.3026, 0.3616, 0.2056, 0.2699, 0.3033, 0.5902, 0.818, 0.55, 0.8412, 0.5903, 0.7665, 0.4525, 0.8412, 0.4124, 0.818, 0.4122, 0.7665, 0.5102, 0.877, 0.5013, 0.833, 0.55, 0.8412, 0.5013, 0.833, 0.4924, 0.877, 0.4525, 0.8412, 0.5212, 0.8745, 0.5431, 0.8857, 0.5609, 0.8627, 0.4594, 0.8857, 0.4813, 0.8745, 0.4416, 0.8627, 0.6409, 0.2056, 0.5985, 0.3081, 0.659, 0.3026, 0.404, 0.3081, 0.3616, 0.2056, 0.3435, 0.3026, 0.5431, 0.8857, 0.5205, 0.8867, 0.5528, 0.8681, 0.482, 0.8867, 0.4594, 0.8857, 0.4497, 0.8681, 0.5445, 0.6552, 0.5124, 0.7766, 0.571, 0.7701, 0.4901, 0.7766, 0.458, 0.6552, 0.4315, 0.7701, 0.5806, 0.8142, 0.5609, 0.8627, 0.5902, 0.818, 0.4416, 0.8627, 0.422, 0.8142, 0.4124, 0.818, 0.6428, 0.6629, 0.5902, 0.818, 0.5903, 0.7665, 0.4124, 0.818, 0.3597, 0.6629, 0.4122, 0.7665, 0.5528, 0.8681, 0.5205, 0.8867, 0.5102, 0.877, 0.482, 0.8867, 0.4497, 0.8681, 0.4924, 0.877, 0.6434, 0.5794, 0.5433, 0.664, 0.5884, 0.5792, 0.4592, 0.664, 0.3591, 0.5794, 0.4141, 0.5792, 0.5985, 0.3081, 0.5445, 0.6552, 0.6203, 0.5521, 0.458, 0.6552, 0.404, 0.3081, 0.3822, 0.5521, 0.6925, 0.4809, 0.6434, 0.5794, 0.6391, 0.4812, 0.3591, 0.5794, 0.31, 0.4809, 0.3634, 0.4812, 0.5543, 0.7428, 0.55, 0.8412, 0.5013, 0.833, 0.4525, 0.8412, 0.4482, 0.7428, 0.5013, 0.833, 0.6434, 0.5794, 0.6126, 0.6605, 0.5433, 0.664, 0.39, 0.6605, 0.3591, 0.5794, 0.4592, 0.664, 0.6203, 0.5521, 0.5806, 0.8142, 0.6537, 0.6107, 0.422, 0.8142, 0.3822, 0.5521, 0.3488, 0.6107, 0.5365, 0.3112, 0.5445, 0.6552, 0.5985, 0.3081, 0.458, 0.6552, 0.466, 0.3112, 0.404, 0.3081, 0.5275, 0.8389, 0.5609, 0.8627, 0.5806, 0.8142, 0.4416, 0.8627, 0.4751, 0.8389, 0.422, 0.8142, 0.5275, 0.8389, 0.5212, 0.8745, 0.5609, 0.8627, 0.4813, 0.8745, 0.4751, 0.8389, 0.4416, 0.8627, 0.5985, 0.3081, 0.6203, 0.5521, 0.659, 0.3026, 0.3822, 0.5521, 0.404, 0.3081, 0.3435, 0.3026, 0.6469, 0.6568, 0.6717, 0.6287, 0.6428, 0.6629, 0.3308, 0.6287, 0.3556, 0.6568, 0.3597, 0.6629, 0.6469, 0.6568, 0.6126, 0.6605, 0.6553, 0.6411, 0.39, 0.6605, 0.3556, 0.6568, 0.3472, 0.6411, 0.6428, 0.6629, 0.6126, 0.6605, 0.6469, 0.6568, 0.39, 0.6605, 0.3597, 0.6629, 0.3556, 0.6568, 0.9722, 0.5287, 0.969, 0.5254, 0.9688, 0.5329, 0.03356, 0.5254, 0.03032, 0.5287, 0.03375, 0.5329, 0.9722, 0.5287, 0.9684, 0.5344, 0.9687, 0.5273, 0.0341, 0.5344, 0.03032, 0.5287, 0.0338, 0.5273, 0.9722, 0.5287, 0.9687, 0.5273, 0.969, 0.5229, 0.0338, 0.5273, 0.03032, 0.5287, 0.03354, 0.5229, 0.9722, 0.5287, 0.9683, 0.5413, 0.9684, 0.5344, 0.03421, 0.5413, 0.03032, 0.5287, 0.0341, 0.5344, 0.9722, 0.5287, 0.9685, 0.5397, 0.9683, 0.5432, 0.03399, 0.5397, 0.03032, 0.5287, 0.0342, 0.5432, 0.9722, 0.5287, 0.9688, 0.5329, 0.9685, 0.5397, 0.03375, 0.5329, 0.03032, 0.5287, 0.03399, 0.5397, 0.9722, 0.5287, 0.969, 0.5229, 0.969, 0.5254, 0.03354, 0.5229, 0.03032, 0.5287, 0.03356, 0.5254, 0.9722, 0.5287, 0.9683, 0.5432, 0.9683, 0.5413, 0.0342, 0.5432, 0.03032, 0.5287, 0.03421, 0.5413, 0.7166, 0.5032, 0.7087, 0.479, 0.7041, 0.518, 0.2939, 0.479, 0.2859, 0.5032, 0.2984, 0.518, 0.7166, 0.5032, 0.7169, 0.4802, 0.7087, 0.479, 0.2856, 0.4802, 0.2859, 0.5032, 0.2939, 0.479, 0.6862, 0.5321, 0.7169, 0.4802, 0.7166, 0.5032, 0.2856, 0.4802, 0.3163, 0.5321, 0.2859, 0.5032, 0.6862, 0.5321, 0.6925, 0.4809, 0.7169, 0.4802, 0.31, 0.4809, 0.3163, 0.5321, 0.2856, 0.4802, 0.6896, 0.5758, 0.6537, 0.6107, 0.6717, 0.6287, 0.3488, 0.6107, 0.3129, 0.5758, 0.3308, 0.6287, 0.6717, 0.6287, 0.6537, 0.6107, 0.6428, 0.6629, 0.3488, 0.6107, 0.3308, 0.6287, 0.3597, 0.6629, 0.7041, 0.518, 0.7087, 0.479, 0.6942, 0.518, 0.2939, 0.479, 0.2984, 0.518, 0.3083, 0.518, 0.7087, 0.479, 0.6691, 0.4766, 0.6942, 0.518, 0.3334, 0.4766, 0.2939, 0.479, 0.3083, 0.518, 0.6765, 0.5758, 0.6537, 0.6107, 0.6896, 0.5758, 0.3488, 0.6107, 0.326, 0.5758, 0.3129, 0.5758, 0.5205, 0.8867, 0.5013, 0.8974, 0.5013, 0.8919, 0.5013, 0.8974, 0.482, 0.8867, 0.5013, 0.8919, 0.5013, 0.8699, 0.5013, 0.8968, 0.5212, 0.8745, 0.5013, 0.8968, 0.5013, 0.8699, 0.4813, 0.8745, 0.5433, 0.664, 0.5013, 0.7027, 0.5013, 0.6639, 0.5013, 0.7027, 0.4592, 0.664, 0.5013, 0.6639, 0.5737, 0.3026, 0.5013, 0.4319, 0.5013, 0.3026, 0.5013, 0.4319, 0.4288, 0.3026, 0.5013, 0.3026, 0.5649, 0.4813, 0.5013, 0.554, 0.5013, 0.4813, 0.5013, 0.554, 0.4376, 0.4813, 0.5013, 0.4813, 0.5433, 0.664, 0.5013, 0.6639, 0.5013, 0.6133, 0.5013, 0.6639, 0.4592, 0.664, 0.5013, 0.6133, 0.5013, 0.139, 0.5013, 0.2112, 0.5693, 0.139, 0.5013, 0.2112, 0.5013, 0.139, 0.4332, 0.139, 0.5013, 0.8968, 0.5013, 0.8986, 0.5431, 0.8857, 0.5013, 0.8986, 0.5013, 0.8968, 0.4594, 0.8857, 0.5013, 0.315, 0.5365, 0.3112, 0.5013, 0.2112, 0.466, 0.3112, 0.5013, 0.315, 0.5013, 0.2112, 0.5499, 0.2056, 0.5013, 0.2634, 0.5013, 0.2057, 0.5013, 0.2634, 0.4526, 0.2056, 0.5013, 0.2057, 0.6634, 0.5877, 0.6434, 0.5794, 0.6925, 0.4809, 0.6862, 0.5321, 0.31, 0.4809, 0.3591, 0.5794, 0.3391, 0.5877, 0.3163, 0.5321, 0.6553, 0.6411, 0.6126, 0.6605, 0.6434, 0.5794, 0.6634, 0.5877, 0.3591, 0.5794, 0.39, 0.6605, 0.3472, 0.6411, 0.3391, 0.5877, 0.8167, 0.5684, 0.819, 0.5348, 0.7435, 0.5331, 0.7383, 0.5768, 0.259, 0.5331, 0.1835, 0.5348, 0.1858, 0.5684, 0.2642, 0.5768, 0.8161, 0.543, 0.8124, 0.5752, 0.7291, 0.5857, 0.7371, 0.5438, 0.2734, 0.5857, 0.1901, 0.5752, 0.1864, 0.543, 0.2654, 0.5438, 0.8192, 0.5232, 0.8161, 0.543, 0.7371, 0.5438, 0.7439, 0.5181, 0.2654, 0.5438, 0.1864, 0.543, 0.1833, 0.5232, 0.2587, 0.5181, 0.8124, 0.5752, 0.8111, 0.6062, 0.7262, 0.626, 0.7291, 0.5857, 0.2763, 0.626, 0.1914, 0.6062, 0.1901, 0.5752, 0.2734, 0.5857, 0.8112, 0.6147, 0.8137, 0.599, 0.732, 0.6167, 0.7264, 0.6371, 0.2705, 0.6167, 0.1888, 0.599, 0.1913, 0.6147, 0.2762, 0.6371, 0.8137, 0.599, 0.8167, 0.5684, 0.7383, 0.5768, 0.732, 0.6167, 0.2642, 0.5768, 0.1858, 0.5684, 0.1888, 0.599, 0.2705, 0.6167, 0.819, 0.5348, 0.8192, 0.5232, 0.7439, 0.5181, 0.7435, 0.5331, 0.2587, 0.5181, 0.1833, 0.5232, 0.1835, 0.5348, 0.259, 0.5331, 0.8111, 0.6062, 0.8112, 0.6147, 0.7264, 0.6371, 0.7262, 0.626, 0.2762, 0.6371, 0.1913, 0.6147, 0.1914, 0.6062, 0.2763, 0.626, 0.8922, 0.5822, 0.8923, 0.5882, 0.8112, 0.6147, 0.8111, 0.6062, 0.1913, 0.6147, 0.1103, 0.5882, 0.1103, 0.5822, 0.1914, 0.6062, 0.8966, 0.5317, 0.8967, 0.5235, 0.8192, 0.5232, 0.819, 0.5348, 0.1833, 0.5232, 0.1058, 0.5235, 0.1059, 0.5317, 0.1835, 0.5348, 0.8937, 0.5771, 0.8953, 0.5554, 0.8167, 0.5684, 0.8137, 0.599, 0.1858, 0.5684, 0.1072, 0.5554, 0.1088, 0.5771, 0.1888, 0.599, 0.8923, 0.5882, 0.8937, 0.5771, 0.8137, 0.599, 0.8112, 0.6147, 0.1888, 0.599, 0.1088, 0.5771, 0.1103, 0.5882, 0.1913, 0.6147, 0.8929, 0.5603, 0.8922, 0.5822, 0.8111, 0.6062, 0.8124, 0.5752, 0.1914, 0.6062, 0.1103, 0.5822, 0.1096, 0.5603, 0.1901, 0.5752, 0.8967, 0.5235, 0.895, 0.5375, 0.8161, 0.543, 0.8192, 0.5232, 0.1864, 0.543, 0.1075, 0.5375, 0.1058, 0.5235, 0.1833, 0.5232, 0.895, 0.5375, 0.8929, 0.5603, 0.8124, 0.5752, 0.8161, 0.543, 0.1901, 0.5752, 0.1096, 0.5603, 0.1075, 0.5375, 0.1864, 0.543, 0.8953, 0.5554, 0.8966, 0.5317, 0.819, 0.5348, 0.8167, 0.5684, 0.1835, 0.5348, 0.1059, 0.5317, 0.1072, 0.5554, 0.1858, 0.5684, 0.9396, 0.5457, 0.94, 0.5283, 0.8966, 0.5317, 0.8953, 0.5554, 0.1059, 0.5317, 0.0625, 0.5283, 0.06296, 0.5457, 0.1072, 0.5554, 0.9394, 0.5326, 0.9387, 0.5493, 0.8929, 0.5603, 0.895, 0.5375, 0.1096, 0.5603, 0.06378, 0.5493, 0.06306, 0.5326, 0.1075, 0.5375, 0.94, 0.5223, 0.9394, 0.5326, 0.895, 0.5375, 0.8967, 0.5235, 0.1075, 0.5375, 0.06306, 0.5326, 0.06247, 0.5223, 0.1058, 0.5235, 0.9387, 0.5493, 0.9385, 0.5654, 0.8922, 0.5822, 0.8929, 0.5603, 0.1103, 0.5822, 0.06403, 0.5654, 0.06378, 0.5493, 0.1096, 0.5603, 0.9385, 0.5698, 0.939, 0.5617, 0.8937, 0.5771, 0.8923, 0.5882, 0.1088, 0.5771, 0.06352, 0.5617, 0.06402, 0.5698, 0.1103, 0.5882, 0.939, 0.5617, 0.9396, 0.5457, 0.8953, 0.5554, 0.8937, 0.5771, 0.1072, 0.5554, 0.06296, 0.5457, 0.06352, 0.5617, 0.1088, 0.5771, 0.94, 0.5283, 0.94, 0.5223, 0.8967, 0.5235, 0.8966, 0.5317, 0.1058, 0.5235, 0.06247, 0.5223, 0.0625, 0.5283, 0.1059, 0.5317, 0.9385, 0.5654, 0.9385, 0.5698, 0.8923, 0.5882, 0.8922, 0.5822, 0.1103, 0.5882, 0.06402, 0.5698, 0.06403, 0.5654, 0.1103, 0.5822, 0.9683, 0.5413, 0.9683, 0.5432, 0.9385, 0.5698, 0.9385, 0.5654, 0.06402, 0.5698, 0.0342, 0.5432, 0.03421, 0.5413, 0.06403, 0.5654, 0.969, 0.5254, 0.969, 0.5229, 0.94, 0.5223, 0.94, 0.5283, 0.06247, 0.5223, 0.03354, 0.5229, 0.03356, 0.5254, 0.0625, 0.5283, 0.9685, 0.5397, 0.9688, 0.5329, 0.9396, 0.5457, 0.939, 0.5617, 0.06296, 0.5457, 0.03375, 0.5329, 0.03399, 0.5397, 0.06352, 0.5617, 0.9683, 0.5432, 0.9685, 0.5397, 0.939, 0.5617, 0.9385, 0.5698, 0.06352, 0.5617, 0.03399, 0.5397, 0.0342, 0.5432, 0.06402, 0.5698, 0.9684, 0.5344, 0.9683, 0.5413, 0.9385, 0.5654, 0.9387, 0.5493, 0.06403, 0.5654, 0.03421, 0.5413, 0.0341, 0.5344, 0.06378, 0.5493, 0.969, 0.5229, 0.9687, 0.5273, 0.9394, 0.5326, 0.94, 0.5223, 0.06306, 0.5326, 0.0338, 0.5273, 0.03354, 0.5229, 0.06247, 0.5223, 0.9687, 0.5273, 0.9684, 0.5344, 0.9387, 0.5493, 0.9394, 0.5326, 0.06378, 0.5493, 0.0341, 0.5344, 0.0338, 0.5273, 0.06306, 0.5326, 0.9688, 0.5329, 0.969, 0.5254, 0.94, 0.5283, 0.9396, 0.5457, 0.0625, 0.5283, 0.03356, 0.5254, 0.03375, 0.5329, 0.06296, 0.5457, 0.6964, 0.6445, 0.6469, 0.6568, 0.6553, 0.6411, 0.7024, 0.6323, 0.3472, 0.6411, 0.3556, 0.6568, 0.3061, 0.6445, 0.3001, 0.6323, 0.7264, 0.6371, 0.6964, 0.6445, 0.7024, 0.6323, 0.7262, 0.626, 0.3001, 0.6323, 0.3061, 0.6445, 0.2762, 0.6371, 0.2763, 0.626, 0.7233, 0.5163, 0.7166, 0.5032, 0.7041, 0.518, 0.7314, 0.5275, 0.2984, 0.518, 0.2859, 0.5032, 0.2792, 0.5163, 0.2711, 0.5275, 0.7439, 0.5181, 0.7233, 0.5163, 0.7314, 0.5275, 0.7435, 0.5331, 0.2711, 0.5275, 0.2792, 0.5163, 0.2587, 0.5181, 0.259, 0.5331, 0.7143, 0.5767, 0.6896, 0.5758, 0.6717, 0.6287, 0.7052, 0.6226, 0.3308, 0.6287, 0.3129, 0.5758, 0.2882, 0.5767, 0.2973, 0.6226, 0.7383, 0.5768, 0.7143, 0.5767, 0.7052, 0.6226, 0.732, 0.6167, 0.2973, 0.6226, 0.2882, 0.5767, 0.2642, 0.5768, 0.2705, 0.6167, 0.7052, 0.6226, 0.6717, 0.6287, 0.6469, 0.6568, 0.6964, 0.6445, 0.3556, 0.6568, 0.3308, 0.6287, 0.2973, 0.6226, 0.3061, 0.6445, 0.732, 0.6167, 0.7052, 0.6226, 0.6964, 0.6445, 0.7264, 0.6371, 0.3061, 0.6445, 0.2973, 0.6226, 0.2705, 0.6167, 0.2762, 0.6371, 0.7024, 0.6323, 0.6553, 0.6411, 0.6634, 0.5877, 0.7139, 0.5858, 0.3391, 0.5877, 0.3472, 0.6411, 0.3001, 0.6323, 0.2886, 0.5858, 0.7262, 0.626, 0.7024, 0.6323, 0.7139, 0.5858, 0.7291, 0.5857, 0.2886, 0.5858, 0.3001, 0.6323, 0.2763, 0.626, 0.2734, 0.5857, 0.7186, 0.543, 0.6862, 0.5321, 0.7166, 0.5032, 0.7233, 0.5163, 0.2859, 0.5032, 0.3163, 0.5321, 0.2839, 0.543, 0.2792, 0.5163, 0.7371, 0.5438, 0.7186, 0.543, 0.7233, 0.5163, 0.7439, 0.5181, 0.2792, 0.5163, 0.2839, 0.543, 0.2654, 0.5438, 0.2587, 0.5181, 0.7139, 0.5858, 0.6634, 0.5877, 0.6862, 0.5321, 0.7186, 0.543, 0.3163, 0.5321, 0.3391, 0.5877, 0.2886, 0.5858, 0.2839, 0.543, 0.7291, 0.5857, 0.7139, 0.5858, 0.7186, 0.543, 0.7371, 0.5438, 0.2839, 0.543, 0.2886, 0.5858, 0.2734, 0.5857, 0.2654, 0.5438, 0.7314, 0.5275, 0.7041, 0.518, 0.6896, 0.5758, 0.7143, 0.5767, 0.3129, 0.5758, 0.2984, 0.518, 0.2711, 0.5275, 0.2882, 0.5767, 0.7435, 0.5331, 0.7314, 0.5275, 0.7143, 0.5767, 0.7383, 0.5768, 0.2882, 0.5767, 0.2711, 0.5275, 0.259, 0.5331, 0.2642, 0.5768, 0.6765, 0.5758, 0.6896, 0.5758, 0.7041, 0.518, 0.6942, 0.518, 0.2984, 0.518, 0.3129, 0.5758, 0.326, 0.5758, 0.3083, 0.518, 0.6765, 0.5758, 0.6942, 0.518, 0.6691, 0.4766, 0.6537, 0.6107, 0.3334, 0.4766, 0.3083, 0.518, 0.326, 0.5758, 0.3488, 0.6107, 0.5476, 0.08207, 0.5395, 0.1387, 0.5013, 0.1388, 0.5013, 0.08207, 0.5013, 0.1388, 0.463, 0.1387, 0.4549, 0.08207, 0.5013, 0.08207, 0.5445, 0.6552, 0.5013, 0.6211, 0.5013, 0.7757, 0.5124, 0.7766, 0.5013, 0.7757, 0.5013, 0.6211, 0.458, 0.6552, 0.4901, 0.7766, 0.5365, 0.3112, 0.5013, 0.315, 0.5013, 0.6211, 0.5445, 0.6552, 0.5013, 0.6211, 0.5013, 0.315, 0.466, 0.3112, 0.458, 0.6552, 0.5013, 0.8919, 0.5013, 0.8767, 0.5102, 0.877, 0.5205, 0.8867, 0.4924, 0.877, 0.5013, 0.8767, 0.5013, 0.8919, 0.482, 0.8867, 0.5431, 0.8857, 0.5013, 0.8986, 0.5013, 0.8974, 0.5205, 0.8867, 0.5013, 0.8974, 0.5013, 0.8986, 0.4594, 0.8857, 0.482, 0.8867, 0.6409, 0.2056, 0.5693, 0.139, 0.5013, 0.2112, 0.5013, 0.2112, 0.4332, 0.139, 0.3616, 0.2056, 0.5013, 0.2112, 0.5985, 0.3081, 0.6409, 0.2056, 0.404, 0.3081, 0.5013, 0.2112, 0.3616, 0.2056, 0.5431, 0.8857, 0.5212, 0.8745, 0.5013, 0.8968, 0.5013, 0.8968, 0.5013, 0.8968, 0.4813, 0.8745, 0.4594, 0.8857, 0.5013, 0.8968, 0.5985, 0.3081, 0.5013, 0.2112, 0.5365, 0.3112, 0.5013, 0.2112, 0.404, 0.3081, 0.466, 0.3112, 0.5275, 0.8389, 0.5013, 0.8384, 0.5013, 0.8699, 0.5212, 0.8745, 0.5013, 0.8699, 0.5013, 0.8384, 0.4751, 0.8389, 0.4813, 0.8745, 0.5499, 0.2056, 0.5013, 0.2057, 0.5013, 0.1388, 0.5395, 0.1387, 0.5013, 0.1388, 0.5013, 0.2057, 0.4526, 0.2056, 0.463, 0.1387, 0.5013, 0.833, 0.5013, 0.7424, 0.5543, 0.7428, 0.4482, 0.7428, 0.5013, 0.7424, 0.5013, 0.833, 0.5013, 0.08207, 0.5013, 0.139, 0.5693, 0.139, 0.4332, 0.139, 0.5013, 0.139, 0.5013, 0.08207, 0.5737, 0.3026, 0.5013, 0.3026, 0.5013, 0.2634, 0.5499, 0.2056, 0.5013, 0.2634, 0.5013, 0.3026, 0.4288, 0.3026, 0.4526, 0.2056, 0.5543, 0.7428, 0.5013, 0.7424, 0.5013, 0.7027, 0.5433, 0.664, 0.5013, 0.7027, 0.5013, 0.7424, 0.4482, 0.7428, 0.4592, 0.664, 0.5649, 0.4813, 0.5013, 0.4813, 0.5013, 0.4319, 0.5737, 0.3026, 0.5013, 0.4319, 0.5013, 0.4813, 0.4376, 0.4813, 0.4288, 0.3026, 0.5884, 0.5792, 0.5013, 0.5814, 0.5013, 0.554, 0.5649, 0.4813, 0.5013, 0.554, 0.5013, 0.5814, 0.4141, 0.5792, 0.4376, 0.4813, 0.5275, 0.8389, 0.5124, 0.7766, 0.5013, 0.7757, 0.5013, 0.8384, 0.5013, 0.7757, 0.4901, 0.7766, 0.4751, 0.8389, 0.5013, 0.8384, 0.5433, 0.664, 0.5013, 0.6133, 0.5013, 0.5814, 0.5884, 0.5792, 0.5013, 0.5814, 0.5013, 0.6133, 0.4592, 0.664, 0.4141, 0.5792, 0.5013, 0.833, 0.5102, 0.877, 0.5013, 0.8767, 0.4924, 0.877, 0.5013, 0.833, 0.5013, 0.8767, 0.5198, 0.8794, 0.5468, 0.8794, 0.5272, 0.8644, 0.5468, 0.8794, 0.5198, 0.8794, 0.5272, 0.8644, 0.4557, 0.8794, 0.4827, 0.8794, 0.4753, 0.8644, 0.4827, 0.8794, 0.4557, 0.8794, 0.4753, 0.8644, 0.5468, 0.8794, 0.5468, 0.8794, 0.5272, 0.8644, 0.4557, 0.8794, 0.4557, 0.8794, 0.4753, 0.8644, 0.4827, 0.8794, 0.4994, 0.8794, 0.4753, 0.8644, 0.4994, 0.8794, 0.4827, 0.8794, 0.4753, 0.8644, 0.5198, 0.8794, 0.5031, 0.8794, 0.5272, 0.8644, 0.5031, 0.8794, 0.5198, 0.8794, 0.5272, 0.8644, 0.5514, 0.9035, 0.5468, 0.8794, 0.5468, 0.8794, 0.4557, 0.8794, 0.4511, 0.9035, 0.4557, 0.8794, 0.5198, 0.8794, 0.5347, 0.9035, 0.5468, 0.8794, 0.5347, 0.9035, 0.5198, 0.8794, 0.5468, 0.8794, 0.4827, 0.8794, 0.4678, 0.9035, 0.4557, 0.8794, 0.5077, 0.9035, 0.5031, 0.8794, 0.5198, 0.8794, 0.4948, 0.9035, 0.4994, 0.8794, 0.4827, 0.8794, 0.5077, 0.9035, 0.5198, 0.8794, 0.5031, 0.8794, 0.4948, 0.9035, 0.4827, 0.8794, 0.4994, 0.8794, 0.4557, 0.8794, 0.4678, 0.9035, 0.4827, 0.8794, 0.4678, 0.9035, 0.4511, 0.9035, 0.4557, 0.8794, 0.5077, 0.9035, 0.5347, 0.9035, 0.5198, 0.8794, 0.4678, 0.9035, 0.4948, 0.9035, 0.4827, 0.8794, 0.5077, 0.9035, 0.5077, 0.9035, 0.5031, 0.8794, 0.4948, 0.9035, 0.4948, 0.9035, 0.4994, 0.8794, 0.5347, 0.9035, 0.5077, 0.9035, 0.5198, 0.8794, 0.4948, 0.9035, 0.4678, 0.9035, 0.4827, 0.8794, 0.5514, 0.9035, 0.5347, 0.9035, 0.5468, 0.8794, 0.5347, 0.9035, 0.5514, 0.9035, 0.5468, 0.8794, 0.4511, 0.9035, 0.4678, 0.9035, 0.4557, 0.8794, 0.4753, 0.9184, 0.4678, 0.9035, 0.4511, 0.9035, 0.4678, 0.9035, 0.4753, 0.9184, 0.4511, 0.9035, 0.5077, 0.9035, 0.5272, 0.9184, 0.5347, 0.9035, 0.5272, 0.9184, 0.5077, 0.9035, 0.5347, 0.9035, 0.5077, 0.9035, 0.5272, 0.9184, 0.5077, 0.9035, 0.4948, 0.9035, 0.4753, 0.9184, 0.4948, 0.9035, 0.4753, 0.9184, 0.4678, 0.9035, 0.4948, 0.9035, 0.4678, 0.9035, 0.4753, 0.9184, 0.4948, 0.9035, 0.5514, 0.9035, 0.5272, 0.9184, 0.5347, 0.9035, 0.5272, 0.9184, 0.5514, 0.9035, 0.5347, 0.9035])
me_cube_004.materials.append(mat_material_001)
me_cube_004.use_remesh_preserve_volume = False
me_cube_004.use_remesh_preserve_attributes = False
me_cube_004.use_mirror_x = True
me_cube_004.update()
me_cube_009 = bpy.data.meshes.new('Cube.009')
me_cube_009.from_pydata([(-1.49e-08, -0.4031, 0.0007792), (0.0, 0.6117, 0.0007793), (-0.2175, 0.5746, -1.393e-08), (0.2175, 0.5746, 1.393e-08), (-0.3607, 0.4987, 0.0007793), (0.3607, 0.4987, 0.0007793), (-0.4711, 0.386, -1.393e-08), (0.4711, 0.386, 1.393e-08), (-0.5436, 0.2508, 0.0007793), (0.5436, 0.2508, 0.0007793), (-0.5663, 0.1015, -1.393e-08), (0.5663, 0.1015, 1.393e-08), (-0.5438, -0.04743, 0.0007793), (0.5438, -0.04743, 0.0007793), (-0.4711, -0.183, -1.393e-08), (0.4711, -0.183, 1.393e-08), (-0.361, -0.2955, 0.0007793), (0.361, -0.2955, 0.0007793), (-0.166, -0.39, 0.0007793), (0.166, -0.39, 0.0007793)], [(3, 1), (18, 16), (19, 17), (4, 2), (3, 5), (2, 1), (14, 12), (13, 15), (6, 4), (7, 5), (6, 8), (7, 9), (14, 16), (15, 17), (10, 8), (11, 9), (10, 12), (11, 13), (18, 0), (19, 0)], [])
me_cube_009.use_remesh_preserve_volume = False
me_cube_009.use_remesh_preserve_attributes = False
me_cube_009.use_mirror_vertex_groups = False
me_cube_009.update()
me_cube_008 = bpy.data.meshes.new('Cube.008')
me_cube_008.from_pydata([(-1.49e-08, -0.4031, 0.0007792), (0.0, 0.6117, 0.0007793), (-0.2175, 0.5746, -1.393e-08), (0.2175, 0.5746, 1.393e-08), (-0.3607, 0.4987, 0.0007793), (0.3607, 0.4987, 0.0007793), (-0.4711, 0.386, -1.393e-08), (0.4711, 0.386, 1.393e-08), (-0.5436, 0.2508, 0.0007793), (0.5436, 0.2508, 0.0007793), (-0.5663, 0.1015, -1.393e-08), (0.5663, 0.1015, 1.393e-08), (-0.5438, -0.04743, 0.0007793), (0.5438, -0.04743, 0.0007793), (-0.4711, -0.183, -1.393e-08), (0.4711, -0.183, 1.393e-08), (-0.361, -0.2955, 0.0007793), (0.361, -0.2955, 0.0007793), (-0.166, -0.39, 0.0007793), (0.166, -0.39, 0.0007793)], [(1, 3), (16, 18), (19, 17), (2, 4), (5, 3), (2, 1), (12, 14), (13, 15), (6, 4), (7, 5), (6, 8), (7, 9), (14, 16), (17, 15), (10, 8), (11, 9), (10, 12), (11, 13), (0, 18), (19, 0)], [])
me_cube_008.use_remesh_preserve_volume = False
me_cube_008.use_remesh_preserve_attributes = False
me_cube_008.use_mirror_vertex_groups = False
me_cube_008.update()
arm_armature_002 = bpy.data.armatures.new('Armature.002')  # bones are not reproduced

# ---- objects
ob_armature = bpy.data.objects.new('Armature', arm_armature_002)
ob_cube_001 = bpy.data.objects.new('Cube.001', me_cube_004)
ob_cube_002 = bpy.data.objects.new('Cube.002', me_cube_009)
ob_cube_000 = bpy.data.objects.new('Cube.000', me_cube_008)

# ---- transforms, parenting, visibility, modifiers, constraints
ob_armature.location = (0.0, 0.0, 0.0)
ob_armature.show_in_front = True
ob_armature.lineart.crease_threshold = 0.0
ob_cube_001.parent = ob_armature
ob_cube_001.location = (-1.49e-08, -2.98e-08, 7.451e-09)
ob_cube_001.lineart.crease_threshold = 0.0
ob_cube_001.use_mesh_mirror_x = True
_vg = ob_cube_001.vertex_groups.new(name='Bone')
for _i, _w in zip([12, 15, 16, 17, 18, 19, 20, 21, 22, 23, 24, 25, 26, 47, 48, 49, 54, 58, 59, 60, 73, 74, 75, 76, 77, 78, 79, 80, 81, 82, 83, 84, 85, 86, 87, 88, 89, 90, 91, 92, 93, 94, 95, 96, 97, 98, 99, 100, 101, 102, 103, 104, 105, 106, 111, 112, 113, 114, 115, 116, 117, 118, 119, 120, 121, 122, 123, 124, 125, 127, 128, 129, 130, 131, 132, 133, 140, 141, 152, 153, 154, 155, 156, 157, 158, 159, 160, 161, 162, 163, 164, 165, 168, 169, 172, 173, 179, 198, 199, 200, 201, 202, 203, 206, 207, 208, 209, 216, 219, 221, 222, 223, 224, 225, 226, 228, 230, 231, 232, 233, 234, 235, 236, 241, 242, 255, 256, 305, 306, 307, 308, 315, 316], [0.2094, 0.2324, 0.8984, 0.4349, 0.3201, 0.3086, 0.2668, 0.2547, 0.2006, 0.1279, 0.1027, 0.2357, 0.1396, 0.062, 0.2434, 0.00464, 0.1735, 0.3339, 0.1063, 0.1593, 0.7216, 0.7501, 0.7641, 0.7826, 0.5582, 0.529, 0.6098, 0.6353, 0.4805, 0.5201, 0.8049, 0.8142, 0.8354, 0.8397, 0.6857, 0.6782, 0.3615, 0.2843, 0.4753, 0.5449, 0.2334, 0.2954, 0.3928, 0.5666, 0.6531, 0.6404, 0.3662, 0.4246, 0.6085, 0.3489, 0.3834, 0.6113, 0.6782, 0.4132, 0.7077, 0.7282, 0.5, 0.5124, 0.5749, 0.2515, 0.196, 0.1534, 0.1819, 0.7849, 0.7993, 0.4376, 0.4352, 0.1816, 0.1808, 0.002484, 0.03798, 0.02704, 0.7249, 0.7564, 0.2982, 0.2772, 0.03969, 0.03857, 0.7488, 0.7819, 0.6387, 0.7346, 0.5903, 0.717, 0.6587, 0.7176, 0.703, 0.7288, 0.7638, 0.7743, 0.07193, 0.07135, 0.7959, 0.8034, 0.814, 0.8166, 0.003823, 0.2152, 0.1631, 0.1378, 0.1196, 0.1949, 0.1331, 0.2088, 0.199, 0.09669, 0.09434, 0.6297, 0.02809, 0.8427, 0.7649, 0.6629, 0.2885, 0.1266, 0.7375, 0.1714, 0.1881, 0.8124, 0.7731, 0.8057, 0.8269, 0.02844, 0.02679, 0.01709, 0.003951, 0.03496, 0.01556, 0.1279, 0.09743, 0.0633, 0.05192, 0.06247, 0.03825]): _vg.add([_i], _w, 'REPLACE')
_vg = ob_cube_001.vertex_groups.new(name='Bone.001')
for _i, _w in zip([69, 70, 77, 78, 85, 86, 87, 88, 97, 98, 116, 117, 118, 119, 125, 126, 127, 128, 129, 164, 165, 175, 179, 219, 220, 221, 222, 223, 224, 225, 228, 230, 236, 317], [0.06179, 0.06448, 0.02648, 0.06024, 0.005098, 0.01026, 0.1332, 0.1591, 0.07811, 0.1148, 0.2913, 0.5078, 0.08595, 0.205, 8.256e-05, 0.1054, 0.1256, 0.56, 0.5836, 0.06718, 0.06726, 0.02447, 0.05785, 0.5881, 0.2488, 0.01246, 0.1059, 0.1891, 0.5221, 0.6137, 0.1345, 0.6008, 0.03205, 0.05961]): _vg.add([_i], _w, 'REPLACE')
_vg = ob_cube_001.vertex_groups.new(name='Bone.002')
for _i, _w in zip([27, 28, 29, 30, 31, 32, 33, 34, 35, 36, 37, 38, 39, 40, 41, 42, 43, 44, 45, 67, 68, 69, 70, 71, 72, 83, 84, 85, 86, 87, 88, 89, 90, 97, 98, 107, 108, 109, 110, 116, 117, 118, 119, 122, 123, 124, 125, 126, 127, 128, 129, 132, 133, 134, 135, 136, 137, 138, 139, 140, 141, 142, 143, 144, 145, 146, 147, 148, 149, 150, 151, 164, 165, 166, 167, 170, 171, 174, 175, 176, 177, 178, 179, 198, 199, 200, 201, 204, 205, 206, 207, 208, 209, 210, 211, 212, 213, 214, 215, 217, 218, 219, 220, 221, 222, 223, 224, 225, 227, 228, 229, 230, 234, 235, 236, 243, 244, 249, 250, 251, 252, 253, 254, 255, 256, 257, 258, 259, 260, 263, 264, 265, 266, 269, 270, 281, 282, 301, 302, 303, 304, 305, 306, 307, 308, 311, 312, 313, 314, 317, 318, 319, 320, 321, 322, 323, 324, 325, 326, 327, 328, 329, 330, 331, 332, 333, 334, 335, 336, 337, 338, 339, 340, 341], [1.0, 0.9785, 0.963, 0.9634, 0.9995, 0.9997, 0.9548, 0.963, 0.9766, 0.9988, 0.9988, 0.9764, 0.9785, 0.9524, 0.9634, 0.9836, 0.906, 0.9836, 0.9995, 0.9133, 0.9133, 0.9353, 0.9353, 0.9906, 0.9906, 0.09283, 0.09283, 0.09283, 0.09283, 0.3553, 0.3553, 0.05243, 0.05243, 0.1399, 0.1399, 0.9893, 0.9893, 0.9966, 0.9966, 0.35, 0.35, 0.1428, 0.1428, 0.05593, 0.05535, 0.1922, 0.1922, 0.3086, 0.3086, 0.5836, 0.5836, 0.000621, 0.000621, 0.904, 0.904, 0.9446, 0.9446, 0.9552, 0.9552, 0.2477, 0.2477, 0.2422, 0.2422, 0.9538, 0.9538, 0.5676, 0.5676, 0.962, 0.962, 0.9693, 0.9693, 0.2857, 0.2857, 0.9641, 0.9641, 0.9968, 0.9968, 0.2112, 0.2112, 0.1449, 0.1449, 0.1471, 0.1471, 0.09283, 0.09283, 0.06798, 0.06798, 0.08983, 0.08983, 0.1052, 0.1052, 0.1389, 0.1389, 0.9967, 0.9985, 0.9402, 0.9701, 0.9959, 0.9313, 0.5709, 0.9942, 0.3553, 0.9443, 0.09283, 0.1817, 0.3553, 0.3553, 0.3553, 0.9986, 0.2142, 0.9154, 0.3553, 0.07612, 0.1415, 0.1415, 6.135e-06, 6.135e-06, 0.09283, 0.09283, 0.01546, 0.01546, 0.0001051, 0.0001051, 0.06781, 0.06781, 0.0102, 0.0102, 0.003008, 0.003008, 0.1415, 0.1415, 0.0002594, 0.0002594, 0.003137, 0.003137, 0.006758, 0.006758, 0.1415, 0.1415, 0.06478, 0.06478, 0.06027, 0.06027, 4.312e-07, 4.312e-07, 0.02451, 0.02451, 0.09283, 0.09283, 0.9191, 1.0, 1.0, 1.0, 1.0, 1.0, 1.0, 1.0, 1.0, 1.0, 1.0, 1.0, 1.0, 1.0, 1.0, 1.0, 1.0, 1.0, 1.0, 1.0, 1.0, 1.0, 1.0, 1.0, 1.0]): _vg.add([_i], _w, 'REPLACE')
_vg = ob_cube_001.vertex_groups.new(name='Bone_L')
for _i, _w in zip([67, 69, 71, 73, 75, 77, 83, 87, 88, 89, 97, 107, 116, 118, 120, 122, 124, 125, 126, 128, 129, 130, 132, 134, 136, 138, 140, 142, 144, 146, 147, 152, 154, 156, 158, 164, 165, 168, 172, 173, 174, 176, 178, 198, 200, 202, 204, 206, 208, 217, 219, 220, 222, 223, 224, 225, 228, 230, 231, 233, 235, 241, 247, 249, 255, 257, 263, 265, 301, 303, 305, 307, 309, 311, 313, 315], [0.1375, 0.0819, 0.02767, 0.06972, 0.05144, 0.1792, 0.02231, 0.08347, 3.234e-05, 0.2488, 0.1393, 0.001029, 0.3045, 0.6124, 0.08918, 0.3426, 0.5546, 0.01671, 0.6459, 0.1551, 0.003781, 0.09322, 0.4057, 0.09488, 0.05529, 0.002619, 0.7399, 0.7664, 0.05273, 0.05206, 0.03107, 0.03903, 0.03752, 0.03136, 0.009789, 0.2209, 0.08876, 0.1107, 0.06895, 0.03325, 0.7357, 0.7471, 0.555, 0.239, 0.3424, 0.3113, 0.1553, 0.4859, 0.6063, 0.04112, 0.06195, 0.03215, 0.01901, 0.04311, 0.06921, 0.07444, 0.1756, 0.07508, 0.05441, 0.005503, 0.7297, 0.06058, 0.03456, 0.007725, 0.06305, 0.05629, 0.06567, 0.0378, 0.2334, 0.1697, 0.1611, 0.1236, 0.01966, 0.2034, 0.08445, 0.1043]): _vg.add([_i], _w, 'REPLACE')
_vg = ob_cube_001.vertex_groups.new(name='Bone_L.001')
for _i, _w in zip([73, 75, 77, 83, 87, 89, 97, 116, 118, 120, 122, 124, 126, 130, 132, 140, 142, 156, 174, 176, 178, 198, 200, 202, 204, 206, 208, 235, 237, 239, 241, 243, 245, 247, 249, 251, 253, 255, 257, 259, 261, 263, 265, 267, 269, 271, 273, 275, 277, 279, 281, 301, 303, 305, 307, 309, 311, 313, 315], [0.0634, 0.04158, 0.1787, 0.00218, 0.02053, 0.3216, 0.07832, 0.0606, 0.1066, 0.02175, 0.1083, 0.05408, 0.09061, 0.04953, 0.2275, 0.1001, 0.328, 0.01167, 0.5848, 0.6097, 0.7847, 0.7115, 0.742, 0.7268, 0.8145, 0.2395, 0.2211, 0.8004, 0.9826, 0.9888, 0.9458, 0.9653, 0.9491, 0.9229, 0.9623, 0.9754, 0.9258, 0.9385, 0.9359, 0.9735, 0.9831, 0.9275, 0.9529, 0.9706, 0.05734, 0.06502, 0.01525, 0.01096, 0.02499, 0.01353, 0.009537, 0.8719, 0.8123, 0.8407, 0.8972, 0.9552, 0.7939, 0.8987, 0.8195]): _vg.add([_i], _w, 'REPLACE')
_vg = ob_cube_001.vertex_groups.new(name='Bone_R')
for _i, _w in zip([68, 70, 72, 74, 76, 78, 84, 88, 90, 92, 96, 98, 101, 105, 117, 119, 121, 123, 124, 125, 127, 129, 131, 133, 135, 137, 139, 141, 143, 145, 146, 147, 153, 155, 157, 159, 164, 165, 169, 172, 173, 175, 177, 179, 199, 201, 203, 205, 207, 209, 217, 219, 220, 222, 223, 224, 225, 228, 230, 231, 233, 236, 242, 248, 250, 256, 258, 264, 266, 302, 304, 306, 308, 310, 312, 314, 316], [0.137, 0.08036, 0.01911, 0.1004, 0.06986, 0.247, 0.03518, 0.07026, 0.4408, 0.002487, 0.02019, 0.1388, 0.0231, 0.01045, 0.1747, 0.4501, 0.09864, 0.3642, 0.01708, 0.5615, 0.6413, 0.1408, 0.11, 0.474, 0.09525, 0.05473, 0.002046, 0.7438, 0.7707, 0.05189, 0.03143, 0.0523, 0.04976, 0.05447, 0.05095, 0.03076, 0.08899, 0.2226, 0.1158, 0.03617, 0.07183, 0.7514, 0.7499, 0.6093, 0.3895, 0.3975, 0.5134, 0.1603, 0.5205, 0.6166, 0.04155, 0.05484, 0.02523, 0.007601, 0.02365, 0.04357, 0.05668, 0.1762, 0.05023, 0.05645, 0.008955, 0.7319, 0.0801, 0.06345, 0.0171, 0.09187, 0.0595, 0.06832, 0.03934, 0.2416, 0.1779, 0.2502, 0.1574, 0.02456, 0.2052, 0.0929, 0.1633]): _vg.add([_i], _w, 'REPLACE')
_vg = ob_cube_001.vertex_groups.new(name='Bone_R.001')
for _i, _w in zip([74, 76, 78, 88, 90, 98, 117, 119, 121, 123, 125, 127, 131, 133, 141, 143, 175, 177, 179, 199, 201, 203, 205, 207, 209, 236, 238, 240, 242, 244, 246, 248, 250, 252, 254, 256, 258, 260, 262, 264, 266, 268, 270, 272, 274, 276, 278, 280, 282, 302, 304, 306, 308, 310, 312, 314, 316], [0.04096, 0.01551, 0.1262, 0.001339, 0.2207, 0.05743, 0.03441, 0.1087, 0.01198, 0.0963, 0.0497, 0.06181, 0.03146, 0.1901, 0.0959, 0.328, 0.5848, 0.6097, 0.7847, 0.7115, 0.742, 0.7268, 0.8145, 0.2198, 0.2143, 0.8004, 0.9825, 0.988, 0.9458, 0.9653, 0.9483, 0.9089, 0.958, 0.9752, 0.9258, 0.9385, 0.9295, 0.9732, 0.9828, 0.9275, 0.9517, 0.9705, 0.05733, 0.06501, 0.01525, 0.01089, 0.02498, 0.01353, 0.009521, 0.8719, 0.8123, 0.8407, 0.8972, 0.9536, 0.7939, 0.8896, 0.8195]): _vg.add([_i], _w, 'REPLACE')
_vg = ob_cube_001.vertex_groups.new(name='Bone_L.002')
for _i, _w in zip([1, 3, 5, 7, 9, 10, 11, 12, 13, 17, 18, 20, 21, 22, 24, 46, 47, 49, 55, 57, 59, 60, 73, 75, 81, 91, 95, 100, 102, 104, 106, 111, 112, 113, 114, 115, 120, 130, 152, 154, 156, 158, 160, 168, 226, 233], [0.03792, 0.02752, 0.02726, 0.0294, 0.05233, 0.01484, 0.07828, 0.4057, 0.07093, 0.0132, 0.2296, 0.2275, 0.1591, 0.0879, 0.002629, 0.0357, 0.1311, 0.7355, 0.1985, 0.007203, 0.8049, 0.3132, 0.05717, 0.03075, 0.05407, 0.1339, 0.3183, 0.2644, 0.2395, 0.1667, 0.218, 0.1088, 0.02972, 0.1764, 0.04753, 0.09443, 0.02403, 0.05616, 0.08475, 0.1414, 0.1646, 0.09764, 0.03326, 0.002008, 0.06882, 0.02848]): _vg.add([_i], _w, 'REPLACE')
_vg = ob_cube_001.vertex_groups.new(name='Bone_L.003')
for _i, _w in zip([0, 2, 4, 6, 8, 10, 13, 14, 15, 16, 17, 18, 19, 20, 21, 22, 23, 24, 25, 26, 49, 51, 53, 55, 57, 59, 60, 62, 64, 66, 73, 75, 79, 80, 81, 82, 83, 85, 86, 91, 92, 93, 94, 95, 99, 100, 102, 103, 104, 106, 111, 112, 113, 114, 115, 120, 130, 152, 154, 156, 158, 160, 161, 162, 163, 216, 221, 226, 232, 233, 234], [0.9595, 0.9717, 0.9717, 0.9686, 0.9352, 0.8946, 0.7953, 0.9593, 0.4881, 0.04704, 0.04686, 0.3941, 0.03997, 0.4595, 0.5412, 0.6709, 0.07535, 0.8377, 0.2874, 0.75, 0.2372, 0.9853, 0.9921, 0.7942, 0.9652, 0.08881, 0.1219, 0.9902, 0.9981, 0.9978, 0.06802, 0.07157, 0.2732, 0.1475, 0.405, 0.0593, 0.07098, 0.05658, 0.01222, 0.3323, 0.01427, 0.06077, 0.04603, 0.2336, 0.0404, 0.2552, 0.3459, 0.04133, 0.1529, 0.2809, 0.08406, 0.01005, 0.1974, 0.07365, 0.1211, 0.01924, 0.05658, 0.07557, 0.1337, 0.1546, 0.1678, 0.1887, 0.02085, 0.1369, 0.07895, 0.2093, 0.03787, 0.05106, 0.1087, 0.01155, 0.06473]): _vg.add([_i], _w, 'REPLACE')
_vg = ob_cube_001.vertex_groups.new(name='Bone_R.002')
for _i, _w in zip([0, 2, 4, 6, 8, 10, 12, 13, 14, 17, 19, 23, 47, 48, 54, 58, 60, 82, 92, 93, 94, 96, 99, 101, 103, 105, 106, 111, 112, 113, 114, 115, 153, 155, 157, 159, 226, 233], [0.03789, 0.02749, 0.02723, 0.02937, 0.05229, 0.07824, 0.2094, 0.131, 0.03566, 0.1998, 0.1909, 0.002385, 0.062, 0.2434, 0.1735, 0.3339, 0.4057, 0.004819, 0.06438, 0.06973, 0.1268, 0.1104, 0.191, 0.127, 0.2119, 0.1129, 0.00851, 0.01607, 0.08642, 0.04373, 0.1636, 0.08735, 0.05563, 0.06289, 0.05624, 0.02876, 0.05682, 0.01138]): _vg.add([_i], _w, 'REPLACE')
_vg = ob_cube_001.vertex_groups.new(name='Bone_R.003')
for _i, _w in zip([1, 3, 5, 7, 9, 11, 12, 15, 16, 17, 18, 19, 20, 21, 22, 23, 24, 25, 26, 46, 47, 48, 50, 52, 54, 56, 58, 61, 63, 65, 74, 76, 79, 80, 81, 82, 84, 86, 92, 93, 94, 96, 99, 101, 102, 103, 105, 106, 111, 112, 113, 114, 115, 121, 131, 153, 155, 157, 159, 161, 162, 163, 216, 221, 226, 232, 233, 234], [0.9604, 0.9722, 0.9722, 0.9684, 0.9378, 0.8997, 0.1756, 0.2559, 0.02244, 0.2605, 0.02523, 0.4275, 0.01858, 0.01757, 0.01671, 0.7629, 0.01603, 0.4492, 0.09226, 0.9577, 0.7451, 0.5132, 0.9893, 0.9904, 0.653, 0.9729, 0.3322, 0.9921, 0.998, 0.9982, 0.05686, 0.06166, 0.07726, 0.179, 0.0043, 0.3552, 0.05958, 0.03622, 0.3071, 0.6127, 0.4977, 0.241, 0.3627, 0.1804, 0.02902, 0.3198, 0.1254, 0.0362, 0.001669, 0.07303, 0.05883, 0.1806, 0.1077, 0.005776, 0.0393, 0.06183, 0.1022, 0.1279, 0.1509, 0.1633, 0.0422, 0.09676, 0.1248, 0.01081, 0.03976, 0.06987, 0.0028, 0.03674]): _vg.add([_i], _w, 'REPLACE')
_vg = ob_cube_001.vertex_groups.new(name='Bone_L.004')
for _i, _w in zip([180, 182, 184, 186, 188, 190, 192, 194, 196, 243, 245, 253, 267, 269, 271, 273, 275, 277, 279, 281, 283, 285, 287, 289, 291, 293, 295, 297, 299], [0.9996, 0.9995, 0.9995, 0.9997, 0.9997, 0.9996, 0.9994, 0.9993, 0.9994, 0.06326, 0.043, 0.06873, 0.00557, 0.9425, 0.9348, 0.9681, 0.9693, 0.9624, 0.9765, 0.9702, 0.9792, 0.9986, 0.9981, 0.9994, 0.9988, 0.9984, 0.9957, 0.9954, 0.9975]): _vg.add([_i], _w, 'REPLACE')
_vg = ob_cube_001.vertex_groups.new(name='Bone_R.004')
for _i, _w in zip([181, 183, 185, 187, 189, 191, 193, 195, 197, 244, 246, 254, 268, 270, 272, 274, 276, 278, 280, 282, 284, 286, 288, 290, 292, 294, 296, 298, 300], [0.9996, 0.9994, 0.9995, 0.9997, 0.9997, 0.9995, 0.9994, 0.9993, 0.9994, 0.06325, 0.04299, 0.06872, 0.00557, 0.9425, 0.9348, 0.9681, 0.9693, 0.9624, 0.9765, 0.9702, 0.9792, 0.9985, 0.9981, 0.9994, 0.9988, 0.9984, 0.9957, 0.9954, 0.9975]): _vg.add([_i], _w, 'REPLACE')
_m = ob_cube_001.modifiers.new('Armature', 'ARMATURE')
_m.object = ob_armature
_m.use_bone_envelopes = True
_m = ob_cube_001.modifiers.new('Armature.001', 'ARMATURE')
_m.object = ob_armature
_m.use_bone_envelopes = True
ob_cube_002.location = (-1.49e-08, -2.98e-08, 7.451e-09)
ob_cube_002.lineart.crease_threshold = 0.0
ob_cube_000.location = (-1.49e-08, -2.98e-08, 7.451e-09)
ob_cube_000.lineart.crease_threshold = 0.0

# ---- collection membership
col_collection_1.objects.link(ob_armature)
col_collection_1.objects.link(ob_cube_001)
col_collection_1.objects.link(ob_cube_002)
col_collection_1.objects.link(ob_cube_000)

# ---- scene / render settings (as saved in the file)
scene.frame_start = 1; scene.frame_end = 250; scene.frame_set(1)
scene.render.engine = 'BLENDER_EEVEE_NEXT'
scene.render.image_settings.color_mode = 'RGB'
scene.render.image_settings.compression = 90
scene.render.resolution_percentage = 50
scene.render.dither_intensity = 0.0
scene.render.bake_margin = 2
scene.render.bake_bias = 0.0
scene.cycles.use_denoising = False
scene.cycles.samples = 10
scene.cycles.sampling_pattern = 'TABULATED_SOBOL'
scene.cycles.light_sampling_threshold = 0.0
scene.cycles.use_adaptive_sampling = False
scene.cycles.use_light_tree = False
scene.cycles.blur_glossy = 0.0
scene.cycles.volume_bounces = 1
scene.cycles.pixel_filter_type = 'GAUSSIAN'
scene.cycles.sample_clamp_indirect = 0.0
scene.view_settings.view_transform = 'Standard'
bpy.context.view_layer.update()

# ---- added for rendering (the .blend has no active camera and no usable light): camera, sun
cam_auto = bpy.data.cameras.new('AutoCamera')
cam_auto.lens = 50.0
cam_auto.sensor_width = 36.0
cam_auto.clip_end = 1000.0
ob_auto_camera = bpy.data.objects.new('AutoCamera', cam_auto)
scene.collection.objects.link(ob_auto_camera)
ob_auto_camera.location = (4.45194, -5.27076, 5.0586)
ob_auto_camera.rotation_euler = (1.09748, -7.21219e-08, 0.694738)
scene.camera = ob_auto_camera
light_auto_sun = bpy.data.lights.new('AutoSun', 'SUN')
light_auto_sun.energy = 3.0
light_auto_sun.angle = 0.0523599
ob_auto_sun = bpy.data.objects.new('AutoSun', light_auto_sun)
scene.collection.objects.link(ob_auto_sun)
ob_auto_sun.rotation_euler = (0.872665, 0.174533, 0.523599)
bpy.context.view_layer.update()
